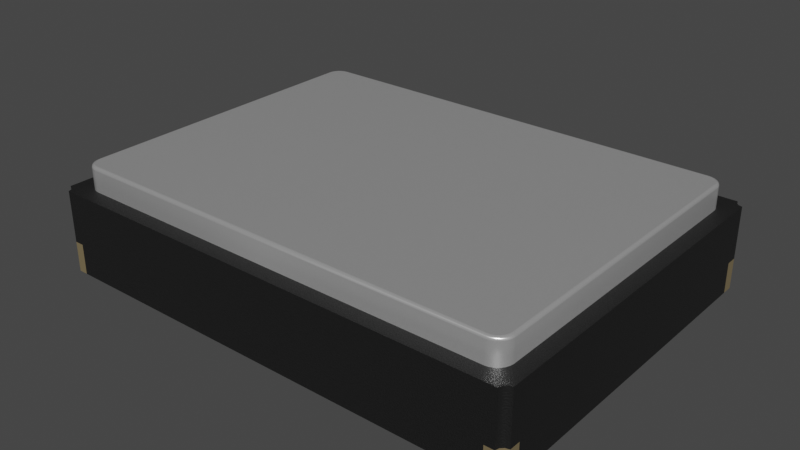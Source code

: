 # Source: Resonator_SMD_ECS_ECX-1247_1.6x1.2x0.3mm.blend  (saved by Blender 3.2.14; exported with 4.5.12 LTS)
import bpy
from mathutils import Matrix  # noqa: F401  (used for matrix-valued properties, if any)

bpy.ops.wm.read_factory_settings(use_empty=True)
scene = bpy.context.scene
scene.name = 'Scene'

# ---- collections
col_collection = bpy.data.collections.new('Collection'); scene.collection.children.link(col_collection)

# ---- materials (node trees are filled in below, after node groups)
mat_aluminum_lathed = bpy.data.materials.new('aluminum_lathed')
mat_aluminum_lathed.alpha_threshold = 0.0
mat_aluminum_lathed.use_transparent_shadow = False
mat_aluminum_lathed.preview_render_type = 'CUBE'
mat_aluminum_lathed.diffuse_color = (0.6, 0.6, 0.6, 1.0)
mat_aluminum_lathed.specular_color = (0.12, 0.12, 0.12)
mat_aluminum_lathed.roughness = 0.5
mat_plastic_matte_black = bpy.data.materials.new('plastic_matte_black')
mat_plastic_matte_black.use_transparent_shadow = False
mat_plastic_matte_black.preview_render_type = 'CUBE'
mat_metal_pins_gold = bpy.data.materials.new('metal_pins_gold')
mat_metal_pins_gold.use_transparent_shadow = False
mat_metal_pins_gold.preview_render_type = 'CUBE'

# ---- material node trees
mat_aluminum_lathed.use_nodes = True; mat_aluminum_lathed.node_tree.nodes.clear()
_N = mat_aluminum_lathed.node_tree.nodes; _L = mat_aluminum_lathed.node_tree.links
n0 = _N.new('ShaderNodeOutputMaterial'); n0.name = 'Material Output'; n0.location = (311, 300)
n1 = _N.new('ShaderNodeMapping'); n1.name = 'Mapping'; n1.location = (-765, 243)
n1.inputs[3].default_value = (120.4, 1.0, 1.0)
n2 = _N.new('ShaderNodeTexNoise'); n2.name = 'Noise Texture'; n2.location = (-519, 157)
n2.inputs[2].default_value = 60.0
n2.inputs[3].default_value = 16.0
n2.inputs[4].default_value = 0.8542
n2.inputs[8].default_value = 4.0
n3 = _N.new('ShaderNodeTexCoord'); n3.name = 'Texture Coordinate'; n3.location = (-940, 256)
n4 = _N.new('ShaderNodeValToRGB'); n4.name = 'ColorRamp'; n4.location = (-322, 228)
while len(n4.color_ramp.elements) > 1: n4.color_ramp.elements.remove(n4.color_ramp.elements[-1])
n4.color_ramp.elements[0].position = 0.05909; n4.color_ramp.elements[0].color = (0.0, 0.0, 0.0, 1.0)
_e = n4.color_ramp.elements.new(0.6); _e.color = (1.0, 1.0, 1.0, 1.0)
n5 = _N.new('ShaderNodeBsdfPrincipled'); n5.name = 'Principled BSDF'; n5.location = (36, 293)
n5.distribution = 'GGX'
n5.subsurface_method = 'BURLEY'
n5.inputs[1].default_value = 0.6955
n5.inputs[2].default_value = 0.2841
n5.inputs[3].default_value = 1.45
n5.inputs[13].default_value = 0.7841
n5.inputs[15].default_value = 0.6386
n5.inputs[16].default_value = 0.1205
n5.inputs[20].default_value = 0.0
n5.inputs[27].default_value = (0.0, 0.0, 0.0, 1.0)
n5.inputs[28].default_value = 1.0
_L.new(n5.outputs[0], n0.inputs[0])
_L.new(n1.outputs[0], n2.inputs[0])
_L.new(n2.outputs[1], n4.inputs[0])
_L.new(n4.outputs[0], n5.inputs[0])
_L.new(n3.outputs[2], n1.inputs[0])
n0.is_active_output = True
mat_plastic_matte_black.use_nodes = True; mat_plastic_matte_black.node_tree.nodes.clear()
_N = mat_plastic_matte_black.node_tree.nodes; _L = mat_plastic_matte_black.node_tree.links
n0 = _N.new('ShaderNodeOutputMaterial'); n0.name = 'Material Output'; n0.location = (463, 300)
n1 = _N.new('ShaderNodeBsdfPrincipled'); n1.name = 'Principled BSDF'; n1.location = (173, 300)
n1.distribution = 'GGX'
n1.subsurface_method = 'BURLEY'
n1.inputs[1].default_value = 0.06818
n1.inputs[2].default_value = 0.5182
n1.inputs[3].default_value = 1.45
n1.inputs[13].default_value = 0.6432
n1.inputs[20].default_value = 0.1027
n1.inputs[27].default_value = (0.0, 0.0, 0.0, 1.0)
n1.inputs[28].default_value = 1.0
n2 = _N.new('ShaderNodeTexCoord'); n2.name = 'Texture Coordinate'; n2.location = (-1001, 105)
n3 = _N.new('ShaderNodeBump'); n3.name = 'Bump'; n3.location = (-135, -86)
n3.inputs[0].default_value = 0.1
n3.inputs[1].default_value = 0.4
n3.inputs[2].default_value = 1.0
n4 = _N.new('ShaderNodeMapping'); n4.name = 'Mapping'; n4.location = (-755, 143)
n4.inputs[3].default_value = (2.0, 2.0, 2.0)
n5 = _N.new('ShaderNodeValToRGB'); n5.name = 'ColorRamp'; n5.location = (-147, 213)
while len(n5.color_ramp.elements) > 1: n5.color_ramp.elements.remove(n5.color_ramp.elements[-1])
n5.color_ramp.elements[0].position = 0.0; n5.color_ramp.elements[0].color = (0.005014, 0.005014, 0.005014, 1.0)
_e = n5.color_ramp.elements.new(0.9955); _e.color = (0.01269, 0.01269, 0.01269, 1.0)
n6 = _N.new('ShaderNodeTexNoise'); n6.name = 'Noise Texture'; n6.location = (-455, 203)
n6.inputs[2].default_value = 200.0
n6.inputs[3].default_value = 5.6
n6.inputs[4].default_value = 0.5208
_L.new(n1.outputs[0], n0.inputs[0])
_L.new(n6.outputs[0], n5.inputs[0])
_L.new(n5.outputs[0], n1.inputs[0])
_L.new(n2.outputs[2], n4.inputs[0])
_L.new(n4.outputs[0], n6.inputs[0])
_L.new(n6.outputs[0], n3.inputs[3])
_L.new(n3.outputs[0], n1.inputs[5])
n0.is_active_output = True
mat_metal_pins_gold.use_nodes = True; mat_metal_pins_gold.node_tree.nodes.clear()
_N = mat_metal_pins_gold.node_tree.nodes; _L = mat_metal_pins_gold.node_tree.links
n0 = _N.new('ShaderNodeMapping'); n0.name = 'Mapping'; n0.location = (-1447, -91)
n0.inputs[3].default_value = (4.8, 1.2, 1.1)
n1 = _N.new('ShaderNodeBsdfPrincipled'); n1.name = 'Principled BSDF'; n1.location = (-560, 254)
n1.distribution = 'GGX'
n1.subsurface_method = 'BURLEY'
n1.inputs[1].default_value = 0.7818
n1.inputs[2].default_value = 0.2886
n1.inputs[3].default_value = 1.45
n1.inputs[13].default_value = 0.0
n1.inputs[27].default_value = (0.0, 0.0, 0.0, 1.0)
n1.inputs[28].default_value = 1.0
n2 = _N.new('ShaderNodeOutputMaterial'); n2.name = 'Material Output.002'; n2.location = (-205, 253)
n2.width = 213
n3 = _N.new('ShaderNodeTexNoise'); n3.name = 'Noise Texture.002'; n3.location = (-1228, -73)
n3.inputs[2].default_value = 0.1
n3.inputs[3].default_value = 7.0
n3.inputs[4].default_value = 0.6
n3.inputs[8].default_value = 0.4
n4 = _N.new('ShaderNodeTexCoord'); n4.name = 'Texture Coordinate'; n4.location = (-1636, -116)
n5 = _N.new('ShaderNodeMix'); n5.name = 'Mix.001'; n5.location = (-921, 45)
n5.data_type = 'RGBA'
n5.inputs[6].default_value = (1.0, 0.7849, 0.4141, 1.0)
n5.inputs[7].default_value = (0.1851, 0.1427, 0.0982, 1.0)
n6 = _N.new('ShaderNodeBump'); n6.name = 'Bump.001'; n6.location = (-1001, -227)
n6.inputs[0].default_value = 0.05
n6.inputs[1].default_value = 0.01
n6.inputs[2].default_value = 1.0
_L.new(n1.outputs[0], n2.inputs[0])
_L.new(n3.outputs[0], n6.inputs[3])
_L.new(n0.outputs[0], n3.inputs[0])
_L.new(n3.outputs[0], n5.inputs[0])
_L.new(n4.outputs[3], n0.inputs[0])
_L.new(n5.outputs[2], n1.inputs[0])
_L.new(n6.outputs[0], n1.inputs[5])
n2.is_active_output = True

# ---- world
world_world = bpy.data.worlds.new('World'); scene.world = world_world
world_world.use_nodes = True; world_world.node_tree.nodes.clear()
_N = world_world.node_tree.nodes; _L = world_world.node_tree.links
n0 = _N.new('ShaderNodeOutputWorld'); n0.name = 'World Output'; n0.location = (300, 300)
n1 = _N.new('ShaderNodeBackground'); n1.name = 'Background'; n1.location = (10, 300)
n1.inputs[0].default_value = (0.05088, 0.05088, 0.05088, 1.0)
_L.new(n1.outputs[0], n0.inputs[0])
n0.is_active_output = True
world_world.color = (0.05088, 0.05088, 0.05088)
world_world.use_sun_shadow = False
world_world.sun_shadow_jitter_overblur = 0.0

# ---- meshes
me_shape_9_indexedfaceset = bpy.data.meshes.new('SHAPE_9_IndexedFaceSet')
me_shape_9_indexedfaceset.from_pydata([(0.3064, 0.1063, 0.2313), (0.31, 0.1063, 0.2277), (-0.315, 0.1063, 0.2264), (-0.31, 0.03937, 0.2277), (-0.315, 0.0, 0.212), (0.2929, 0.0, -0.2362), (0.2929, 0.0, 0.2205), (-0.2929, 0.0, 0.2362), (0.315, 0.1063, -0.2264), (0.315, 0.03937, -0.2264), (0.3051, 0.1063, -0.2362), (-0.3051, 0.1063, -0.2362), (-0.3051, 0.1063, 0.2362), (-0.3051, 0.03937, 0.2362), (-0.2929, 0.03937, 0.2362), (0.3051, 0.1063, 0.2362), (-0.31, 0.1063, 0.2277), (-0.3064, 0.1063, 0.2313), (-0.315, 0.1063, -0.2264), (-0.3064, 0.1063, -0.2313), (-0.31, 0.1063, -0.2277), (0.31, 0.1063, -0.2277), (0.3064, 0.1063, -0.2313), (0.315, 0.1063, 0.2264), (-0.2992, 0.0, -0.212), (-0.315, 0.0, -0.212), (-0.2992, 0.03937, -0.05906), (-0.2992, 0.0, -0.05906), (-0.2992, 0.03937, -0.212), (-0.2929, 0.03937, -0.2205), (-0.09843, 0.03937, -0.2205), (-0.2929, 0.03937, -0.2362), (-0.315, 0.03937, -0.2264), (0.09843, 0.0, -0.2205), (0.09843, 0.03937, -0.2205), (0.09843, 0.03937, -0.05906), (0.09843, 0.0, -0.05906), (0.2992, 0.0, 0.212), (0.09843, 0.03937, 0.05906), (0.09843, 0.0, 0.05906), (0.09843, 0.03937, 0.2205), (0.2992, 0.03937, 0.212), (-0.2992, 0.0, 0.212), (-0.315, 0.03937, 0.212), (-0.09843, 0.03937, 0.2205), (-0.315, 0.03937, 0.2264), (-0.3064, 0.0, -0.2313), (-0.31, 0.0, -0.2277), (-0.31, 0.03937, -0.2277), (-0.3064, 0.03937, -0.2313), (-0.09843, 0.0, -0.05906), (-0.2929, 0.0, -0.2205), (-0.2929, 0.0, -0.2362), (-0.3051, 0.03937, -0.2362), (-0.3051, 0.0, -0.2362), (-0.315, 0.0, -0.2264), (-0.09843, 0.0, -0.2205), (-0.09843, 0.03937, -0.05906), (-0.315, 0.03937, -0.212), (0.315, 0.0, -0.2264), (0.31, 0.0, -0.2277), (0.3064, 0.0, -0.2313), (0.2929, 0.0, -0.2205), (0.2992, 0.03937, -0.05906), (0.315, 0.03937, -0.212), (0.3051, 0.0, -0.2362), (0.315, 0.0, -0.212), (0.2992, 0.0, -0.212), (0.2992, 0.0, -0.05906), (0.3051, 0.03937, -0.2362), (0.3064, 0.03937, -0.2313), (0.31, 0.03937, -0.2277), (0.2992, 0.03937, -0.212), (0.2929, 0.03937, -0.2205), (0.2929, 0.03937, -0.2362), (0.3051, 0.0, 0.2362), (0.3064, 0.0, 0.2313), (0.31, 0.0, 0.2277), (0.3051, 0.03937, 0.2362), (0.31, 0.03937, 0.2277), (0.3064, 0.03937, 0.2313), (0.315, 0.03937, 0.2264), (0.315, 0.03937, 0.212), (0.315, 0.0, 0.2264), (0.315, 0.0, 0.212), (0.2929, 0.03937, 0.2205), (0.09843, 0.0, 0.2205), (0.2929, 0.03937, 0.2362), (0.2929, 0.0, 0.2362), (0.2992, 0.0, 0.05906), (0.2992, 0.03937, 0.05906), (-0.3064, 0.0, 0.2313), (-0.31, 0.0, 0.2277), (-0.3051, 0.0, 0.2362), (-0.09843, 0.0, 0.2205), (-0.09843, 0.0, 0.05906), (-0.2992, 0.0, 0.05906), (-0.2929, 0.0, 0.2205), (-0.315, 0.0, 0.2264), (-0.2992, 0.03937, 0.05906), (-0.2992, 0.03937, 0.212), (-0.09843, 0.03937, 0.05906), (-0.2929, 0.03937, 0.2205), (-0.3064, 0.03937, 0.2313), (-0.2756, 0.1063, -0.2165), (-0.2854, 0.1063, -0.2139), (-0.2926, 0.1063, -0.2067), (0.2953, 0.1063, -0.1969), (0.2946, 0.1063, -0.2019), (-0.2946, 0.1063, 0.2019), (-0.2895, 0.1063, 0.2108), (-0.2807, 0.1063, 0.2159), (-0.2953, 0.1063, -0.1969), (-0.2953, 0.1063, 0.1969), (-0.2926, 0.1063, 0.2067), (-0.2854, 0.1063, 0.2139), (-0.2756, 0.1063, 0.2165), (0.2756, 0.1063, 0.2165), (0.2807, 0.1063, 0.2159), (0.2854, 0.1063, 0.2139), (0.2895, 0.1063, 0.2108), (0.2926, 0.1063, 0.2067), (0.2946, 0.1063, 0.2019), (0.2953, 0.1063, 0.1969), (0.2926, 0.1063, -0.2067), (0.2895, 0.1063, -0.2108), (0.2854, 0.1063, -0.2139), (0.2807, 0.1063, -0.2159), (0.2756, 0.1063, -0.2165), (-0.2807, 0.1063, -0.2159), (-0.2895, 0.1063, -0.2108), (-0.2946, 0.1063, -0.2019), (-0.2754, 0.1378, -0.2129), (-0.2756, 0.1341, -0.2165), (-0.2755, 0.1373, -0.2147), (-0.2756, 0.136, -0.216), (-0.2807, 0.1341, -0.2159), (-0.2797, 0.1378, -0.2123), (-0.2806, 0.136, -0.2154), (-0.2802, 0.1373, -0.2141), (-0.2836, 0.1378, -0.2107), (-0.2854, 0.1341, -0.2139), (-0.2845, 0.1373, -0.2123), (-0.2852, 0.136, -0.2135), (-0.2946, 0.1341, 0.2019), (-0.291, 0.1378, 0.201), (-0.2941, 0.136, 0.2018), (-0.2928, 0.1373, 0.2015), (-0.2894, 0.1378, 0.2048), (-0.2926, 0.1341, 0.2067), (-0.291, 0.1373, 0.2058), (-0.2922, 0.136, 0.2064), (-0.2869, 0.1378, 0.2082), (-0.2895, 0.1341, 0.2108), (-0.2882, 0.1373, 0.2095), (-0.2892, 0.136, 0.2104), (-0.2836, 0.1378, 0.2107), (-0.2854, 0.1341, 0.2139), (-0.2845, 0.1373, 0.2123), (-0.2852, 0.136, 0.2135), (-0.2797, 0.1378, 0.2123), (-0.2807, 0.1341, 0.2159), (-0.2802, 0.1373, 0.2141), (-0.2806, 0.136, 0.2154), (0.2756, 0.1341, 0.2165), (0.2754, 0.1378, 0.2129), (0.2756, 0.136, 0.216), (0.2755, 0.1373, 0.2147), (0.2895, 0.1341, 0.2108), (0.2869, 0.1378, 0.2082), (0.2892, 0.136, 0.2104), (0.2882, 0.1373, 0.2095), (0.2894, 0.1378, 0.2048), (0.2926, 0.1341, 0.2067), (0.291, 0.1373, 0.2058), (0.2922, 0.136, 0.2064), (0.291, 0.1378, 0.201), (0.2946, 0.1341, 0.2019), (0.2928, 0.1373, 0.2015), (0.2941, 0.136, 0.2018), (0.2916, 0.1378, -0.1966), (0.2953, 0.1341, -0.1969), (0.2934, 0.1373, -0.1967), (0.2948, 0.136, -0.1968), (0.2926, 0.1341, -0.2067), (0.2894, 0.1378, -0.2048), (0.2922, 0.136, -0.2064), (0.291, 0.1373, -0.2058), (0.2754, 0.1378, -0.2129), (0.2756, 0.1341, -0.2165), (0.2755, 0.1373, -0.2147), (0.2756, 0.136, -0.216), (-0.2916, 0.1378, -0.1966), (-0.2953, 0.1341, -0.1969), (-0.2934, 0.1373, -0.1967), (-0.2948, 0.136, -0.1968), (-0.2916, 0.1378, 0.1966), (-0.2953, 0.1341, 0.1969), (-0.2934, 0.1373, 0.1967), (-0.2948, 0.136, 0.1968), (-0.2754, 0.1378, 0.2129), (-0.2756, 0.1341, 0.2165), (-0.2755, 0.1373, 0.2147), (-0.2756, 0.136, 0.216), (0.2916, 0.1378, 0.1966), (0.2953, 0.1341, 0.1969), (0.2934, 0.1373, 0.1967), (0.2948, 0.136, 0.1968), (0.2797, 0.1378, 0.2123), (0.2807, 0.1341, 0.2159), (0.2802, 0.1373, 0.2141), (0.2806, 0.136, 0.2154), (0.2836, 0.1378, 0.2107), (0.2854, 0.1341, 0.2139), (0.2845, 0.1373, 0.2123), (0.2852, 0.136, 0.2135), (0.291, 0.1378, -0.201), (0.2946, 0.1341, -0.2019), (0.2928, 0.1373, -0.2015), (0.2941, 0.136, -0.2018), (0.2869, 0.1378, -0.2082), (0.2895, 0.1341, -0.2108), (0.2882, 0.1373, -0.2095), (0.2892, 0.136, -0.2104), (0.2836, 0.1378, -0.2107), (0.2854, 0.1341, -0.2139), (0.2845, 0.1373, -0.2123), (0.2852, 0.136, -0.2135), (0.2797, 0.1378, -0.2123), (0.2807, 0.1341, -0.2159), (0.2802, 0.1373, -0.2141), (0.2806, 0.136, -0.2154), (-0.2869, 0.1378, -0.2082), (-0.2895, 0.1341, -0.2108), (-0.2882, 0.1373, -0.2095), (-0.2892, 0.136, -0.2104), (-0.2894, 0.1378, -0.2048), (-0.2926, 0.1341, -0.2067), (-0.291, 0.1373, -0.2058), (-0.2922, 0.136, -0.2064), (-0.291, 0.1378, -0.201), (-0.2946, 0.1341, -0.2019), (-0.2928, 0.1373, -0.2015), (-0.2941, 0.136, -0.2018)], [], [(16, 45, 2), (79, 23, 81), (1, 80, 0), (0, 78, 15), (103, 12, 13), (17, 3, 16), (48, 18, 32), (19, 0, 17), (20, 49, 19), (19, 53, 11), (70, 10, 69), (22, 71, 21), (21, 9, 8), (86, 95, 94), (96, 4, 42), (94, 97, 7), (25, 4, 96), (25, 96, 27), (24, 25, 27), (36, 89, 68), (27, 95, 50), (6, 86, 88), (56, 52, 51), (84, 64, 66), (89, 37, 84), (39, 50, 95), (36, 56, 50), (66, 67, 68), (5, 33, 62), (52, 33, 5), (52, 56, 33), (66, 89, 84), (66, 68, 89), (88, 86, 7), (86, 94, 7), (8, 9, 64), (5, 31, 52), (23, 82, 81), (58, 2, 43), (11, 53, 31), (25, 43, 4), (10, 74, 69), (82, 8, 64), (2, 45, 43), (7, 87, 88), (18, 58, 32), (22, 11, 10), (15, 78, 87), (24, 58, 28), (74, 11, 31), (12, 14, 13), (58, 48, 28), (19, 17, 16), (19, 16, 20), (21, 23, 1), (22, 1, 0), (46, 48, 47), (22, 21, 1), (18, 16, 2), (17, 15, 12), (27, 28, 26), (50, 26, 57), (56, 57, 30), (51, 30, 29), (52, 29, 31), (62, 74, 73), (64, 71, 9), (79, 85, 41), (87, 80, 78), (35, 72, 63), (30, 28, 29), (33, 73, 34), (36, 34, 35), (68, 35, 63), (67, 63, 72), (66, 72, 64), (37, 82, 41), (41, 38, 90), (73, 72, 34), (79, 82, 81), (89, 41, 90), (39, 90, 38), (86, 38, 40), (88, 85, 87), (4, 100, 43), (14, 103, 102), (102, 3, 100), (41, 85, 40), (24, 50, 56), (3, 43, 100), (97, 14, 102), (94, 102, 44), (95, 44, 101), (96, 101, 99), (42, 99, 100), (49, 54, 53), (46, 52, 54), (47, 25, 24), (47, 51, 46), (44, 102, 100), (57, 28, 30), (47, 32, 55), (80, 75, 78), (25, 32, 58), (54, 31, 53), (71, 59, 9), (60, 66, 59), (62, 60, 61), (5, 61, 65), (67, 36, 68), (56, 51, 24), (60, 70, 61), (61, 69, 65), (5, 69, 74), (59, 64, 9), (77, 81, 83), (39, 37, 89), (62, 33, 67), (84, 77, 83), (6, 77, 37), (76, 88, 75), (31, 49, 53), (29, 48, 49), (76, 79, 77), (84, 81, 82), (75, 87, 78), (6, 40, 85), (98, 43, 45), (91, 7, 97), (92, 97, 42), (37, 86, 6), (42, 95, 96), (4, 92, 42), (3, 98, 45), (91, 13, 93), (7, 13, 14), (92, 103, 91), (100, 101, 44), (70, 74, 69), (15, 14, 12), (94, 42, 97), (73, 71, 72), (104, 117, 128), (113, 109, 114), (113, 114, 110), (113, 110, 115), (113, 115, 111), (113, 111, 116), (106, 131, 112), (129, 105, 130), (129, 130, 106), (129, 106, 112), (104, 112, 113), (104, 113, 116), (104, 129, 112), (120, 117, 118), (120, 118, 119), (122, 120, 121), (123, 117, 120), (123, 120, 122), (107, 128, 117), (107, 117, 123), (126, 107, 108), (126, 127, 128), (126, 128, 107), (125, 108, 124), (125, 126, 108), (209, 119, 118), (109, 197, 144), (153, 115, 110), (149, 110, 114), (118, 164, 209), (161, 116, 111), (168, 121, 120), (157, 111, 115), (173, 122, 121), (107, 205, 181), (117, 201, 164), (213, 120, 119), (177, 123, 122), (108, 181, 217), (217, 124, 108), (229, 128, 127), (241, 112, 131), (184, 125, 124), (225, 127, 126), (233, 106, 130), (237, 131, 106), (141, 130, 105), (144, 114, 109), (136, 105, 129), (113, 193, 197), (129, 133, 136), (221, 126, 125), (104, 189, 133), (140, 139, 137), (142, 138, 139), (143, 136, 138), (148, 147, 145), (150, 146, 147), (151, 144, 146), (152, 150, 148), (150, 155, 151), (155, 149, 151), (156, 154, 152), (158, 155, 154), (159, 153, 155), (156, 162, 158), (158, 163, 159), (163, 157, 159), (169, 174, 171), (174, 170, 171), (175, 168, 170), (172, 178, 174), (174, 179, 175), (175, 177, 173), (212, 210, 208), (214, 211, 210), (215, 209, 211), (224, 222, 220), (226, 223, 222), (227, 221, 223), (224, 230, 226), (226, 231, 227), (231, 225, 227), (232, 238, 234), (238, 235, 234), (239, 233, 235), (236, 242, 238), (238, 243, 239), (239, 241, 237), (132, 190, 188), (134, 191, 190), (135, 189, 191), (137, 134, 132), (139, 135, 134), (138, 133, 135), (140, 234, 142), (234, 143, 142), (143, 233, 141), (196, 194, 192), (198, 195, 194), (195, 197, 193), (145, 198, 196), (147, 199, 198), (146, 197, 199), (208, 167, 165), (210, 166, 167), (211, 164, 166), (180, 206, 204), (182, 207, 206), (207, 181, 205), (216, 182, 180), (218, 183, 182), (219, 181, 183), (220, 187, 185), (187, 223, 186), (223, 184, 186), (160, 202, 162), (162, 203, 163), (163, 201, 161), (185, 218, 216), (187, 219, 218), (186, 217, 219), (240, 194, 242), (242, 195, 243), (243, 193, 241), (212, 171, 214), (171, 215, 214), (215, 168, 213), (228, 190, 230), (230, 191, 231), (231, 189, 229), (165, 202, 200), (167, 203, 202), (166, 201, 203), (176, 206, 178), (178, 207, 179), (179, 205, 177), (176, 169, 208), (16, 3, 45), (79, 1, 23), (1, 79, 80), (0, 80, 78), (103, 17, 12), (17, 103, 3), (48, 20, 18), (19, 22, 0), (20, 48, 49), (19, 49, 53), (70, 22, 10), (22, 70, 71), (21, 71, 9), (86, 39, 95), (36, 39, 89), (27, 96, 95), (84, 82, 64), (39, 36, 50), (36, 33, 56), (5, 74, 31), (58, 18, 2), (25, 58, 43), (82, 23, 8), (7, 14, 87), (22, 19, 11), (24, 25, 58), (74, 10, 11), (58, 32, 48), (21, 8, 23), (46, 49, 48), (18, 20, 16), (17, 0, 15), (27, 24, 28), (50, 27, 26), (56, 50, 57), (51, 56, 30), (52, 51, 29), (62, 5, 74), (64, 72, 71), (79, 80, 85), (87, 85, 80), (35, 34, 72), (33, 62, 73), (36, 33, 34), (68, 36, 35), (67, 68, 63), (66, 67, 72), (37, 84, 82), (41, 40, 38), (79, 41, 82), (89, 37, 41), (39, 89, 90), (86, 39, 38), (88, 6, 85), (4, 42, 100), (14, 13, 103), (102, 103, 3), (24, 27, 50), (3, 45, 43), (97, 7, 14), (94, 97, 102), (95, 94, 44), (96, 95, 101), (42, 96, 99), (49, 46, 54), (46, 51, 52), (47, 55, 25), (47, 24, 51), (57, 26, 28), (47, 48, 32), (80, 76, 75), (25, 55, 32), (54, 52, 31), (71, 60, 59), (60, 67, 66), (62, 67, 60), (5, 62, 61), (67, 33, 36), (60, 71, 70), (61, 70, 69), (5, 65, 69), (59, 66, 64), (77, 79, 81), (39, 86, 37), (84, 37, 77), (6, 76, 77), (76, 6, 88), (31, 29, 49), (29, 28, 48), (76, 80, 79), (84, 83, 81), (75, 88, 87), (6, 86, 40), (98, 4, 43), (91, 93, 7), (92, 91, 97), (42, 94, 95), (4, 98, 92), (3, 92, 98), (91, 103, 13), (7, 93, 13), (92, 3, 103), (100, 99, 101), (70, 73, 74), (15, 87, 14), (73, 70, 71), (104, 116, 117), (209, 213, 119), (109, 113, 197), (153, 157, 115), (149, 153, 110), (118, 117, 164), (161, 201, 116), (168, 173, 121), (157, 161, 111), (173, 177, 122), (107, 123, 205), (117, 116, 201), (213, 168, 120), (177, 205, 123), (108, 107, 181), (217, 184, 124), (229, 189, 128), (241, 193, 112), (184, 221, 125), (225, 229, 127), (233, 237, 106), (237, 241, 131), (141, 233, 130), (144, 149, 114), (136, 141, 105), (113, 112, 193), (129, 104, 133), (221, 225, 126), (104, 128, 189), (140, 142, 139), (142, 143, 138), (143, 141, 136), (148, 150, 147), (150, 151, 146), (151, 149, 144), (152, 154, 150), (150, 154, 155), (155, 153, 149), (156, 158, 154), (158, 159, 155), (159, 157, 153), (156, 160, 162), (158, 162, 163), (163, 161, 157), (169, 172, 174), (174, 175, 170), (175, 173, 168), (172, 176, 178), (174, 178, 179), (175, 179, 177), (212, 214, 210), (214, 215, 211), (215, 213, 209), (224, 226, 222), (226, 227, 223), (227, 225, 221), (224, 228, 230), (226, 230, 231), (231, 229, 225), (232, 236, 238), (238, 239, 235), (239, 237, 233), (236, 240, 242), (238, 242, 243), (239, 243, 241), (132, 134, 190), (134, 135, 191), (135, 133, 189), (137, 139, 134), (139, 138, 135), (138, 136, 133), (140, 232, 234), (234, 235, 143), (143, 235, 233), (196, 198, 194), (198, 199, 195), (195, 199, 197), (145, 147, 198), (147, 146, 199), (146, 144, 197), (208, 210, 167), (210, 211, 166), (211, 209, 164), (180, 182, 206), (182, 183, 207), (207, 183, 181), (216, 218, 182), (218, 219, 183), (219, 217, 181), (220, 222, 187), (187, 222, 223), (223, 221, 184), (160, 200, 202), (162, 202, 203), (163, 203, 201), (185, 187, 218), (187, 186, 219), (186, 184, 217), (240, 192, 194), (242, 194, 195), (243, 195, 193), (212, 169, 171), (171, 170, 215), (215, 170, 168), (228, 188, 190), (230, 190, 191), (231, 191, 189), (165, 167, 202), (167, 166, 203), (166, 164, 201), (176, 204, 206), (178, 206, 207), (179, 207, 205), (208, 165, 176), (165, 200, 188), (200, 160, 196), (160, 156, 145), (196, 160, 145), (156, 152, 148), (148, 145, 156), (196, 192, 132), (192, 240, 137), (240, 236, 232), (232, 140, 137), (137, 132, 192), (132, 188, 200), (196, 132, 200), (188, 228, 216), (228, 224, 185), (224, 220, 185), (185, 216, 228), (216, 180, 188), (180, 204, 165), (204, 176, 165), (176, 172, 169), (169, 212, 208), (165, 188, 180), (240, 232, 137)])
me_shape_9_indexedfaceset.polygons.foreach_set('use_smooth', [True] * 524)
me_shape_9_indexedfaceset.polygons.foreach_set('material_index', [1, 1, 1, 1, 1, 1, 1, 1, 1, 1, 1, 1, 1, 1, 1, 1, 1, 1, 1, 1, 1, 1, 1, 1, 1, 1, 1, 1, 1, 1, 1, 1, 1, 1, 1, 1, 1, 1, 1, 1, 1, 1, 1, 1, 1, 1, 1, 1, 1, 1, 1, 1, 1, 1, 1, 1, 2, 1, 1, 1, 1, 1, 1, 1, 1, 1, 1, 1, 1, 1, 1, 1, 1, 1, 1, 1, 1, 1, 1, 1, 1, 1, 1, 1, 1, 1, 1, 1, 2, 1, 1, 1, 1, 1, 1, 2, 2, 2, 2, 1, 1, 2, 2, 2, 2, 2, 2, 2, 2, 2, 2, 2, 2, 2, 2, 2, 2, 2, 2, 2, 2, 1, 1, 2, 2, 2, 1, 2, 2, 2, 2, 2, 2, 2, 2, 2, 2, 2, 2, 1, 2, 2, 0, 0, 0, 0, 0, 0, 0, 0, 0, 0, 0, 0, 0, 0, 0, 0, 0, 0, 0, 0, 0, 0, 0, 0, 0, 0, 0, 0, 0, 0, 0, 0, 0, 0, 0, 0, 0, 0, 0, 0, 0, 0, 0, 0, 0, 0, 0, 0, 0, 0, 0, 0, 0, 0, 0, 0, 0, 0, 0, 0, 0, 0, 0, 0, 0, 0, 0, 0, 0, 0, 0, 0, 0, 0, 0, 0, 0, 0, 0, 0, 0, 0, 0, 0, 0, 0, 0, 0, 0, 0, 0, 0, 0, 0, 0, 0, 0, 0, 0, 0, 0, 0, 0, 0, 0, 0, 0, 0, 0, 0, 0, 0, 0, 0, 0, 0, 0, 0, 0, 0, 0, 0, 0, 0, 0, 0, 0, 0, 0, 0, 0, 0, 0, 0, 0, 0, 0, 0, 1, 1, 1, 1, 1, 1, 1, 1, 1, 1, 1, 1, 1, 1, 1, 1, 1, 1, 1, 1, 1, 1, 1, 1, 1, 1, 1, 1, 1, 2, 1, 1, 1, 1, 1, 1, 1, 1, 1, 1, 1, 1, 1, 1, 1, 1, 1, 1, 1, 1, 1, 1, 1, 1, 1, 1, 1, 2, 1, 1, 1, 1, 1, 1, 2, 2, 2, 2, 1, 2, 2, 2, 2, 2, 2, 2, 2, 2, 2, 2, 2, 2, 2, 2, 2, 2, 2, 1, 1, 2, 2, 2, 1, 2, 2, 2, 2, 2, 2, 2, 2, 2, 2, 2, 1, 2, 0, 0, 0, 0, 0, 0, 0, 0, 0, 0, 0, 0, 0, 0, 0, 0, 0, 0, 0, 0, 0, 0, 0, 0, 0, 0, 0, 0, 0, 0, 0, 0, 0, 0, 0, 0, 0, 0, 0, 0, 0, 0, 0, 0, 0, 0, 0, 0, 0, 0, 0, 0, 0, 0, 0, 0, 0, 0, 0, 0, 0, 0, 0, 0, 0, 0, 0, 0, 0, 0, 0, 0, 0, 0, 0, 0, 0, 0, 0, 0, 0, 0, 0, 0, 0, 0, 0, 0, 0, 0, 0, 0, 0, 0, 0, 0, 0, 0, 0, 0, 0, 0, 0, 0, 0, 0, 0, 0, 0, 0, 0, 0, 0, 0, 0, 0, 0, 0, 0, 0, 0, 0, 0, 0, 0, 0, 0, 0, 0, 0, 0, 0, 0, 0, 0, 0, 0, 0])
_k = set([(0, 1), (0, 15), (1, 23), (2, 16), (2, 18), (2, 45), (3, 45), (3, 103), (4, 25), (4, 42), (4, 43), (4, 98), (5, 52), (5, 62), (5, 65), (5, 74), (6, 85), (6, 86), (6, 88), (7, 14), (7, 88), (7, 93), (7, 97), (8, 9), (8, 21), (8, 23), (9, 59), (9, 64), (9, 71), (10, 11), (10, 22), (10, 69), (11, 19), (11, 53), (12, 13), (12, 15), (12, 17), (13, 14), (13, 93), (13, 103), (14, 102), (15, 78), (16, 17), (18, 20), (18, 32), (19, 20), (21, 22), (23, 81), (24, 25), (24, 27), (24, 28), (25, 55), (25, 58), (26, 27), (26, 28), (26, 57), (27, 50), (28, 58), (29, 30), (29, 31), (29, 51), (30, 56), (30, 57), (31, 52), (31, 53), (32, 48), (32, 55), (32, 58), (33, 34), (33, 36), (33, 62), (34, 35), (34, 73), (35, 36), (35, 63), (36, 68), (37, 41), (37, 84), (37, 89), (38, 39), (38, 40), (38, 90), (39, 86), (39, 89), (40, 85), (40, 86), (41, 82), (41, 90), (42, 96), (42, 100), (43, 45), (43, 100), (44, 94), (44, 101), (44, 102), (45, 98), (46, 47), (46, 54), (47, 55), (48, 49), (49, 53), (50, 56), (50, 57), (51, 52), (51, 56), (52, 54), (53, 54), (59, 60), (59, 66), (60, 61), (61, 65), (62, 73), (63, 68), (63, 72), (64, 66), (64, 72), (65, 69), (66, 67), (66, 84), (67, 68), (67, 72), (69, 70), (69, 74), (70, 71), (73, 74), (75, 76), (75, 78), (75, 88), (76, 77), (77, 83), (78, 80), (78, 87), (79, 80), (79, 81), (81, 82), (81, 83), (82, 84), (83, 84), (85, 87), (87, 88), (89, 90), (91, 92), (91, 93), (92, 98), (94, 95), (94, 97), (95, 96), (95, 101), (96, 99), (97, 102), (99, 100), (99, 101), (104, 128), (104, 129), (105, 129), (105, 130), (106, 130), (106, 131), (107, 108), (107, 123), (108, 124), (109, 113), (109, 114), (110, 114), (110, 115), (111, 115), (111, 116), (112, 113), (112, 131), (116, 117), (117, 118), (118, 119), (119, 120), (120, 121), (121, 122), (122, 123), (124, 125), (125, 126), (126, 127), (127, 128), (132, 137), (132, 188), (133, 136), (133, 189), (136, 141), (137, 140), (140, 232), (141, 233), (144, 149), (144, 197), (145, 148), (145, 196), (148, 152), (149, 153), (152, 156), (153, 157), (156, 160), (157, 161), (160, 200), (161, 201), (164, 201), (164, 209), (165, 200), (165, 208), (168, 173), (168, 213), (169, 172), (169, 212), (172, 176), (173, 177), (176, 204), (177, 205), (180, 204), (180, 216), (181, 205), (181, 217), (184, 217), (184, 221), (185, 216), (185, 220), (188, 228), (189, 229), (192, 196), (192, 240), (193, 197), (193, 241), (208, 212), (209, 213), (220, 224), (221, 225), (224, 228), (225, 229), (232, 236), (233, 237), (236, 240), (237, 241)])
me_shape_9_indexedfaceset.attributes.new('sharp_edge', 'BOOLEAN', 'EDGE').data.foreach_set('value', [ (min(e.vertices), max(e.vertices)) in _k for e in me_shape_9_indexedfaceset.edges])
_uv = me_shape_9_indexedfaceset.uv_layers.new(name='UVMap')
_uv.uv.foreach_set('vector', [0.008934, 0.5687, 0.001121, 0.4624, 0.001121, 0.5687, 0.9933, 0.4624, 1.001, 0.5687, 1.001, 0.4624, 0.9933, 0.5687, 0.9876, 0.4624, 0.9876, 0.5687, 0.5687, 0.868, 0.4624, 0.8758, 0.5687, 0.8758, 0.4624, 0.868, 0.5687, 0.8758, 0.4624, 0.8758, 0.01465, 0.5687, 0.008934, 0.4624, 0.008934, 0.5687, 0.008934, 0.4624, 0.001121, 0.5687, 0.001121, 0.4624, 0.01465, 0.1336, 0.9876, 0.868, 0.01465, 0.868, 0.008934, 0.5687, 0.01465, 0.4624, 0.01465, 0.5687, 0.5687, 0.1336, 0.4624, 0.1258, 0.5687, 0.1258, 0.4624, 0.1336, 0.5687, 0.1258, 0.4624, 0.1258, 0.9876, 0.5687, 0.9933, 0.4624, 0.9933, 0.5687, 0.9933, 0.5687, 1.001, 0.4624, 1.001, 0.5687, 0.6574, 0.8508, 0.3449, 0.5945, 0.3449, 0.8508, 0.02612, 0.5945, 0.001121, 0.8373, 0.02612, 0.8373, 0.3449, 0.8508, 0.03618, 0.8508, 0.03618, 0.8758, 0.001121, 0.1642, 0.001121, 0.8373, 0.02612, 0.5945, 0.001121, 0.1642, 0.02612, 0.5945, 0.02612, 0.407, 0.02612, 0.1642, 0.001121, 0.1642, 0.02612, 0.407, 0.6574, 0.407, 0.9761, 0.5945, 0.9761, 0.407, 0.02612, 0.407, 0.3449, 0.5945, 0.3449, 0.407, 0.9661, 0.8508, 0.6574, 0.8508, 0.9661, 0.8758, 0.3449, 0.1508, 0.03618, 0.1258, 0.03618, 0.1508, 0.3999, 0.8373, 0.4624, 0.1642, 0.3999, 0.1642, 0.9761, 0.5945, 0.9761, 0.8373, 1.001, 0.8373, 0.6574, 0.5945, 0.3449, 0.407, 0.3449, 0.5945, 0.6574, 0.407, 0.3449, 0.1508, 0.3449, 0.407, 1.001, 0.1642, 0.9761, 0.1642, 0.9761, 0.407, 0.9661, 0.1258, 0.6574, 0.1508, 0.9661, 0.1508, 0.03618, 0.1258, 0.6574, 0.1508, 0.9661, 0.1258, 0.03618, 0.1258, 0.3449, 0.1508, 0.6574, 0.1508, 1.001, 0.1642, 0.9761, 0.5945, 1.001, 0.8373, 1.001, 0.1642, 0.9761, 0.407, 0.9761, 0.5945, 0.9661, 0.8758, 0.6574, 0.8508, 0.03618, 0.8758, 0.6574, 0.8508, 0.3449, 0.8508, 0.03618, 0.8758, 0.5687, 0.1414, 0.4624, 0.1414, 0.4624, 0.1642, 0.9661, 0.3999, 0.03618, 0.4624, 0.03618, 0.3999, 0.5687, 0.8601, 0.4624, 0.8373, 0.4624, 0.8601, 0.4624, 0.1642, 0.5687, 0.8601, 0.4624, 0.8373, 0.01675, 0.5687, 0.01675, 0.4624, 0.03618, 0.4624, 0.3999, 0.1642, 0.4624, 0.8373, 0.3999, 0.8373, 0.9855, 0.5687, 0.9661, 0.4624, 0.9855, 0.4624, 0.4624, 0.8373, 0.5687, 0.1414, 0.4624, 0.1642, 0.5687, 0.8601, 0.4624, 0.8601, 0.4624, 0.8373, 0.03618, 0.3999, 0.9661, 0.4624, 0.9661, 0.3999, 0.5687, 0.1414, 0.4624, 0.1642, 0.4624, 0.1414, 0.9876, 0.1336, 0.01675, 0.1258, 0.9855, 0.1258, 0.9855, 0.5687, 0.9855, 0.4624, 0.9661, 0.4624, 0.02612, 0.3999, 0.001121, 0.4624, 0.02612, 0.4624, 0.9661, 0.4624, 0.01675, 0.5687, 0.03618, 0.4624, 0.01675, 0.5687, 0.03618, 0.4624, 0.01675, 0.4624, 0.001121, 0.1642, 0.008934, 0.1393, 0.02612, 0.1642, 0.01465, 0.1336, 0.01465, 0.868, 0.008934, 0.8622, 0.01465, 0.1336, 0.008934, 0.8622, 0.008934, 0.1393, 0.9933, 0.1393, 1.001, 0.8601, 0.9933, 0.8622, 0.9876, 0.1336, 0.9933, 0.8622, 0.9876, 0.868, 0.01465, 0.3999, 0.008934, 0.4624, 0.008934, 0.3999, 0.9876, 0.1336, 0.9933, 0.1393, 0.9933, 0.8622, 0.001121, 0.1414, 0.008934, 0.8622, 0.001121, 0.8601, 0.01465, 0.868, 0.9855, 0.8758, 0.01675, 0.8758, 0.3999, 0.407, 0.4624, 0.1642, 0.4624, 0.407, 0.3449, 0.3999, 0.02612, 0.4624, 0.3449, 0.4624, 0.3999, 0.1508, 0.4624, 0.407, 0.4624, 0.1508, 0.03618, 0.3999, 0.3449, 0.4624, 0.03618, 0.4624, 0.3999, 0.1258, 0.4624, 0.1508, 0.4624, 0.1258, 0.3999, 0.1508, 0.4624, 0.1258, 0.4624, 0.1508, 1.001, 0.1642, 0.9933, 0.1393, 1.001, 0.1414, 0.9933, 0.8622, 0.9661, 0.8508, 0.9761, 0.8373, 0.9661, 0.8758, 0.9876, 0.868, 0.9855, 0.8758, 0.6574, 0.407, 0.9761, 0.1642, 0.9761, 0.407, 0.3449, 0.1508, 0.02612, 0.1642, 0.03618, 0.1508, 0.6574, 0.3999, 0.9661, 0.4624, 0.6574, 0.4624, 0.3999, 0.407, 0.4624, 0.1508, 0.4624, 0.407, 0.9761, 0.3999, 0.6574, 0.4624, 0.9761, 0.4624, 0.3999, 0.1642, 0.4624, 0.407, 0.4624, 0.1642, 1.001, 0.3999, 0.9761, 0.4624, 1.001, 0.4624, 0.9761, 0.3999, 1.001, 0.4624, 0.9761, 0.4624, 0.9761, 0.8373, 0.6574, 0.5945, 0.9761, 0.5945, 0.9661, 0.1508, 0.9761, 0.1642, 0.6574, 0.1508, 0.9933, 0.8622, 1.001, 0.8373, 1.001, 0.8601, 0.3999, 0.5945, 0.4624, 0.8373, 0.4624, 0.5945, 0.6574, 0.3999, 0.9761, 0.4624, 0.6574, 0.4624, 0.3999, 0.8508, 0.4624, 0.5945, 0.4624, 0.8508, 0.3999, 0.8758, 0.4624, 0.8508, 0.4624, 0.8758, 0.001121, 0.3999, 0.02612, 0.4624, 0.001121, 0.4624, 0.03618, 0.8758, 0.01465, 0.868, 0.03618, 0.8508, 0.03618, 0.8508, 0.008934, 0.8622, 0.02612, 0.8373, 0.9761, 0.8373, 0.9661, 0.8508, 0.6574, 0.8508, 0.02612, 0.1642, 0.3449, 0.407, 0.3449, 0.1508, 0.008934, 0.8622, 0.001121, 0.8373, 0.02612, 0.8373, 0.3999, 0.8508, 0.4624, 0.8758, 0.4624, 0.8508, 0.3449, 0.3999, 0.03618, 0.4624, 0.3449, 0.4624, 0.3999, 0.5945, 0.4624, 0.8508, 0.4624, 0.5945, 0.02612, 0.3999, 0.3449, 0.4624, 0.02612, 0.4624, 0.3999, 0.8373, 0.4624, 0.5945, 0.4624, 0.8373, 0.4624, 0.1336, 0.3999, 0.1258, 0.4624, 0.1258, 0.01465, 0.1336, 0.03618, 0.1258, 0.01675, 0.1258, 0.008934, 0.1393, 0.001121, 0.1642, 0.02612, 0.1642, 0.008934, 0.1393, 0.03618, 0.1508, 0.01465, 0.1336, 0.3449, 0.8508, 0.03618, 0.8508, 0.02612, 0.8373, 0.3449, 0.407, 0.02612, 0.1642, 0.3449, 0.1508, 0.008934, 0.3999, 0.001121, 0.4624, 0.001121, 0.3999, 0.4624, 0.868, 0.3999, 0.8758, 0.4624, 0.8758, 0.3999, 0.1642, 0.4624, 0.1414, 0.4624, 0.1642, 0.01675, 0.3999, 0.03618, 0.4624, 0.01675, 0.4624, 0.9933, 0.4624, 1.001, 0.3999, 1.001, 0.4624, 0.9933, 0.1393, 1.001, 0.1642, 1.001, 0.1414, 0.9661, 0.1508, 0.9933, 0.1393, 0.9876, 0.1336, 0.9661, 0.1258, 0.9876, 0.1336, 0.9855, 0.1258, 0.9761, 0.1642, 0.6574, 0.407, 0.9761, 0.407, 0.3449, 0.1508, 0.03618, 0.1508, 0.02612, 0.1642, 0.9933, 0.3999, 0.9876, 0.4624, 0.9876, 0.3999, 0.3999, 0.1336, 0.4624, 0.1258, 0.3999, 0.1258, 0.9661, 0.3999, 0.9855, 0.4624, 0.9661, 0.4624, 0.3999, 0.1414, 0.4624, 0.1642, 0.4624, 0.1414, 0.9933, 0.3999, 1.001, 0.4624, 1.001, 0.3999, 0.6574, 0.5945, 0.9761, 0.8373, 0.9761, 0.5945, 0.9661, 0.1508, 0.6574, 0.1508, 0.9761, 0.1642, 1.001, 0.8373, 0.9933, 0.8622, 1.001, 0.8601, 0.9661, 0.8508, 0.9933, 0.8622, 0.9761, 0.8373, 0.9876, 0.868, 0.9661, 0.8758, 0.9855, 0.8758, 0.03618, 0.1258, 0.01465, 0.1336, 0.01675, 0.1258, 0.03618, 0.1508, 0.008934, 0.1393, 0.01465, 0.1336, 0.9876, 0.3999, 0.9933, 0.4624, 0.9933, 0.3999, 0.3999, 0.8373, 0.4624, 0.8601, 0.4624, 0.8373, 0.9855, 0.3999, 0.9661, 0.4624, 0.9855, 0.4624, 0.9661, 0.3999, 0.6574, 0.4624, 0.9661, 0.4624, 0.3999, 0.8601, 0.4624, 0.8373, 0.4624, 0.8601, 0.01465, 0.868, 0.03618, 0.8758, 0.03618, 0.8508, 0.008934, 0.8622, 0.03618, 0.8508, 0.02612, 0.8373, 0.9761, 0.8373, 0.6574, 0.8508, 0.9661, 0.8508, 0.02612, 0.8373, 0.3449, 0.5945, 0.02612, 0.5945, 0.001121, 0.8373, 0.008934, 0.8622, 0.02612, 0.8373, 0.008934, 0.4624, 0.001121, 0.3999, 0.001121, 0.4624, 0.3999, 0.868, 0.4624, 0.8758, 0.3999, 0.8758, 0.03618, 0.3999, 0.01675, 0.4624, 0.03618, 0.4624, 0.008934, 0.3999, 0.01465, 0.4624, 0.01465, 0.3999, 0.02612, 0.8373, 0.3449, 0.5945, 0.3449, 0.8508, 0.9876, 0.1336, 0.9661, 0.1258, 0.9855, 0.1258, 0.9855, 0.5687, 0.03618, 0.4624, 0.01675, 0.5687, 0.3449, 0.8508, 0.02612, 0.8373, 0.03618, 0.8508, 0.9661, 0.1508, 0.9933, 0.1393, 0.9761, 0.1642, 0.06362, 0.157, 0.9386, 0.8445, 0.9386, 0.157, 0.03237, 0.8133, 0.03344, 0.8214, 0.03656, 0.8289, 0.03237, 0.8133, 0.03656, 0.8289, 0.04152, 0.8354, 0.03237, 0.8133, 0.04152, 0.8354, 0.048, 0.8403, 0.03237, 0.8133, 0.048, 0.8403, 0.05553, 0.8435, 0.03237, 0.8133, 0.05553, 0.8435, 0.06362, 0.8445, 0.03656, 0.1726, 0.03344, 0.1802, 0.03237, 0.1883, 0.05553, 0.1581, 0.048, 0.1612, 0.04152, 0.1662, 0.05553, 0.1581, 0.04152, 0.1662, 0.03656, 0.1726, 0.05553, 0.1581, 0.03656, 0.1726, 0.03237, 0.1883, 0.06362, 0.157, 0.03237, 0.1883, 0.03237, 0.8133, 0.06362, 0.157, 0.03237, 0.8133, 0.06362, 0.8445, 0.06362, 0.157, 0.05553, 0.1581, 0.03237, 0.1883, 0.9607, 0.8354, 0.9386, 0.8445, 0.9467, 0.8435, 0.9607, 0.8354, 0.9467, 0.8435, 0.9542, 0.8403, 0.9688, 0.8214, 0.9607, 0.8354, 0.9657, 0.8289, 0.9699, 0.8133, 0.9386, 0.8445, 0.9607, 0.8354, 0.9699, 0.8133, 0.9607, 0.8354, 0.9688, 0.8214, 0.9699, 0.1883, 0.9386, 0.157, 0.9386, 0.8445, 0.9699, 0.1883, 0.9386, 0.8445, 0.9699, 0.8133, 0.9542, 0.1612, 0.9699, 0.1883, 0.9688, 0.1802, 0.9542, 0.1612, 0.9467, 0.1581, 0.9386, 0.157, 0.9542, 0.1612, 0.9386, 0.157, 0.9699, 0.1883, 0.9607, 0.1662, 0.9688, 0.1802, 0.9657, 0.1726, 0.9607, 0.1662, 0.9542, 0.1612, 0.9688, 0.1802, 0.9467, 0.6129, 0.9542, 0.5687, 0.9467, 0.5687, 0.5687, 0.8214, 0.6129, 0.8133, 0.6129, 0.8214, 0.04152, 0.6129, 0.048, 0.5687, 0.04152, 0.5687, 0.6129, 0.8289, 0.5687, 0.8354, 0.5687, 0.8289, 0.9467, 0.5687, 0.9386, 0.6129, 0.9467, 0.6129, 0.05553, 0.6129, 0.06362, 0.5687, 0.05553, 0.5687, 0.6129, 0.8354, 0.5687, 0.8289, 0.5687, 0.8354, 0.048, 0.6129, 0.05553, 0.5687, 0.048, 0.5687, 0.6129, 0.8289, 0.5687, 0.8214, 0.5687, 0.8289, 0.5687, 0.1883, 0.6129, 0.8133, 0.6129, 0.1883, 0.9386, 0.5687, 0.06362, 0.6129, 0.9386, 0.6129, 0.9542, 0.6129, 0.9607, 0.5687, 0.9542, 0.5687, 0.6129, 0.8214, 0.5687, 0.8133, 0.5687, 0.8214, 0.5687, 0.1802, 0.6129, 0.1883, 0.6129, 0.1802, 0.6129, 0.1802, 0.5687, 0.1726, 0.5687, 0.1802, 0.9467, 0.6129, 0.9386, 0.5687, 0.9467, 0.5687, 0.6129, 0.1802, 0.5687, 0.1883, 0.5687, 0.1802, 0.6129, 0.1726, 0.5687, 0.1662, 0.5687, 0.1726, 0.9542, 0.6129, 0.9467, 0.5687, 0.9542, 0.5687, 0.6129, 0.1662, 0.5687, 0.1726, 0.5687, 0.1662, 0.6129, 0.1726, 0.5687, 0.1802, 0.5687, 0.1726, 0.048, 0.6129, 0.04152, 0.5687, 0.048, 0.5687, 0.6129, 0.8214, 0.5687, 0.8289, 0.5687, 0.8214, 0.05553, 0.6129, 0.048, 0.5687, 0.05553, 0.5687, 0.5687, 0.8133, 0.6129, 0.1883, 0.6129, 0.8133, 0.05553, 0.5687, 0.06362, 0.6129, 0.05553, 0.6129, 0.9607, 0.6129, 0.9542, 0.5687, 0.9607, 0.5687, 0.06362, 0.5687, 0.9386, 0.6129, 0.06362, 0.6129, 0.05093, 0.1663, 0.05518, 0.1582, 0.05705, 0.1638, 0.04835, 0.6187, 0.05544, 0.6158, 0.05518, 0.6187, 0.04809, 0.6158, 0.05553, 0.6129, 0.05544, 0.6158, 0.04164, 0.826, 0.03358, 0.8217, 0.03911, 0.8198, 0.6187, 0.8285, 0.6158, 0.8215, 0.6187, 0.8217, 0.6158, 0.8288, 0.6129, 0.8214, 0.6158, 0.8215, 0.04567, 0.8312, 0.03679, 0.8292, 0.04164, 0.826, 0.6187, 0.8292, 0.6158, 0.8353, 0.6158, 0.829, 0.6158, 0.8353, 0.6129, 0.8289, 0.6158, 0.829, 0.05093, 0.8352, 0.04183, 0.8356, 0.04567, 0.8312, 0.04769, 0.6187, 0.04161, 0.6158, 0.04183, 0.6187, 0.04791, 0.6158, 0.04152, 0.6129, 0.04161, 0.6158, 0.05093, 0.8352, 0.05518, 0.8433, 0.04835, 0.8405, 0.04835, 0.6187, 0.05544, 0.6158, 0.04809, 0.6158, 0.05544, 0.6158, 0.048, 0.6129, 0.04809, 0.6158, 0.9566, 0.8312, 0.9655, 0.8292, 0.961, 0.8351, 0.6187, 0.8292, 0.6158, 0.8353, 0.6187, 0.8351, 0.6158, 0.829, 0.6129, 0.8354, 0.6158, 0.8353, 0.9606, 0.826, 0.9687, 0.8217, 0.9658, 0.8285, 0.6187, 0.8285, 0.6158, 0.8215, 0.6158, 0.8288, 0.6158, 0.8288, 0.6129, 0.8214, 0.6129, 0.8289, 0.9513, 0.8352, 0.9471, 0.8433, 0.9452, 0.8378, 0.9539, 0.6187, 0.9468, 0.6158, 0.9471, 0.6187, 0.9542, 0.6158, 0.9467, 0.6129, 0.9468, 0.6158, 0.9513, 0.1663, 0.9604, 0.1659, 0.9566, 0.1703, 0.9546, 0.6187, 0.9606, 0.6158, 0.9604, 0.6187, 0.9543, 0.6158, 0.9607, 0.6129, 0.9606, 0.6158, 0.9513, 0.1663, 0.9471, 0.1582, 0.9539, 0.1611, 0.9539, 0.6187, 0.9468, 0.6158, 0.9542, 0.6158, 0.9468, 0.6158, 0.9542, 0.6129, 0.9542, 0.6158, 0.04567, 0.1703, 0.03679, 0.1723, 0.04129, 0.1665, 0.6187, 0.1723, 0.6158, 0.1663, 0.6187, 0.1665, 0.6158, 0.1726, 0.6129, 0.1662, 0.6158, 0.1663, 0.04164, 0.1756, 0.03358, 0.1798, 0.03641, 0.173, 0.6187, 0.173, 0.6158, 0.1801, 0.6158, 0.1727, 0.6158, 0.1727, 0.6129, 0.1802, 0.6129, 0.1726, 0.064, 0.1628, 0.9384, 0.157, 0.9382, 0.1628, 0.06381, 0.6187, 0.9386, 0.6158, 0.9384, 0.6187, 0.06367, 0.6158, 0.9386, 0.6129, 0.9386, 0.6158, 0.05705, 0.1638, 0.06343, 0.157, 0.064, 0.1628, 0.05591, 0.6187, 0.06357, 0.6158, 0.06343, 0.6187, 0.05564, 0.6158, 0.06362, 0.6129, 0.06357, 0.6158, 0.05093, 0.1663, 0.04183, 0.1659, 0.04769, 0.1614, 0.04183, 0.6187, 0.04791, 0.6158, 0.04769, 0.6187, 0.04791, 0.6158, 0.04152, 0.6129, 0.048, 0.6129, 0.03819, 0.8129, 0.03237, 0.1885, 0.03819, 0.1886, 0.6187, 0.8131, 0.6158, 0.1883, 0.6187, 0.1885, 0.6158, 0.1883, 0.6129, 0.8133, 0.6129, 0.1883, 0.03911, 0.8198, 0.0324, 0.8135, 0.03819, 0.8129, 0.6187, 0.821, 0.6158, 0.8133, 0.6187, 0.8135, 0.6158, 0.8213, 0.6129, 0.8133, 0.6158, 0.8133, 0.9452, 0.8378, 0.9388, 0.8445, 0.9382, 0.8387, 0.9463, 0.6187, 0.9387, 0.6158, 0.9388, 0.6187, 0.9466, 0.6158, 0.9386, 0.6129, 0.9387, 0.6158, 0.9641, 0.1886, 0.9699, 0.8131, 0.9641, 0.8129, 0.6187, 0.1885, 0.6158, 0.8132, 0.6187, 0.8131, 0.6158, 0.8132, 0.6129, 0.1883, 0.6129, 0.8133, 0.9631, 0.1817, 0.9698, 0.1881, 0.9641, 0.1886, 0.6187, 0.1806, 0.6158, 0.1882, 0.6187, 0.1881, 0.6158, 0.1803, 0.6129, 0.1883, 0.6158, 0.1882, 0.9566, 0.1703, 0.9655, 0.1723, 0.9606, 0.1756, 0.6187, 0.1723, 0.6158, 0.1663, 0.6158, 0.1726, 0.6158, 0.1663, 0.6129, 0.1726, 0.6158, 0.1726, 0.05705, 0.8378, 0.06343, 0.8445, 0.05591, 0.8435, 0.05591, 0.6187, 0.06357, 0.6158, 0.05564, 0.6158, 0.05564, 0.6158, 0.06362, 0.6129, 0.05553, 0.6129, 0.9606, 0.1756, 0.9687, 0.1798, 0.9631, 0.1817, 0.6187, 0.173, 0.6158, 0.1801, 0.6187, 0.1798, 0.6158, 0.1727, 0.6129, 0.1802, 0.6158, 0.1801, 0.03911, 0.1817, 0.0324, 0.1881, 0.03339, 0.1806, 0.6187, 0.1806, 0.6158, 0.1882, 0.6158, 0.1803, 0.6158, 0.1803, 0.6129, 0.1883, 0.6129, 0.1802, 0.9513, 0.8352, 0.9604, 0.8356, 0.9546, 0.8401, 0.9604, 0.6187, 0.9543, 0.6158, 0.9546, 0.6187, 0.9543, 0.6158, 0.9607, 0.6129, 0.9542, 0.6129, 0.9452, 0.1638, 0.9388, 0.157, 0.9463, 0.158, 0.9463, 0.6187, 0.9387, 0.6158, 0.9466, 0.6158, 0.9466, 0.6158, 0.9386, 0.6129, 0.9467, 0.6129, 0.9382, 0.8387, 0.06381, 0.8445, 0.064, 0.8387, 0.9384, 0.6187, 0.06367, 0.6158, 0.06381, 0.6187, 0.9386, 0.6158, 0.06362, 0.6129, 0.06367, 0.6158, 0.9631, 0.8198, 0.9698, 0.8135, 0.9689, 0.821, 0.6187, 0.821, 0.6158, 0.8133, 0.6158, 0.8213, 0.6158, 0.8213, 0.6129, 0.8133, 0.6129, 0.8214, 0.9631, 0.8198, 0.9566, 0.8312, 0.9452, 0.8378, 0.008934, 0.5687, 0.008934, 0.4624, 0.001121, 0.4624, 0.9933, 0.4624, 0.9933, 0.5687, 1.001, 0.5687, 0.9933, 0.5687, 0.9933, 0.4624, 0.9876, 0.4624, 0.5687, 0.868, 0.4624, 0.868, 0.4624, 0.8758, 0.4624, 0.868, 0.5687, 0.868, 0.5687, 0.8758, 0.01465, 0.5687, 0.01465, 0.4624, 0.008934, 0.4624, 0.008934, 0.4624, 0.008934, 0.5687, 0.001121, 0.5687, 0.01465, 0.1336, 0.9876, 0.1336, 0.9876, 0.868, 0.008934, 0.5687, 0.008934, 0.4624, 0.01465, 0.4624, 0.5687, 0.1336, 0.4624, 0.1336, 0.4624, 0.1258, 0.4624, 0.1336, 0.5687, 0.1336, 0.5687, 0.1258, 0.9876, 0.5687, 0.9876, 0.4624, 0.9933, 0.4624, 0.9933, 0.5687, 0.9933, 0.4624, 1.001, 0.4624, 0.6574, 0.8508, 0.6574, 0.5945, 0.3449, 0.5945, 0.6574, 0.407, 0.6574, 0.5945, 0.9761, 0.5945, 0.02612, 0.407, 0.02612, 0.5945, 0.3449, 0.5945, 0.3999, 0.8373, 0.4624, 0.8373, 0.4624, 0.1642, 0.6574, 0.5945, 0.6574, 0.407, 0.3449, 0.407, 0.6574, 0.407, 0.6574, 0.1508, 0.3449, 0.1508, 0.9661, 0.3999, 0.9661, 0.4624, 0.03618, 0.4624, 0.4624, 0.1642, 0.5687, 0.1414, 0.5687, 0.8601, 0.3999, 0.1642, 0.4624, 0.1642, 0.4624, 0.8373, 0.4624, 0.8373, 0.5687, 0.8601, 0.5687, 0.1414, 0.03618, 0.3999, 0.03618, 0.4624, 0.9661, 0.4624, 0.9876, 0.1336, 0.01465, 0.1336, 0.01675, 0.1258, 0.02612, 0.3999, 0.001121, 0.3999, 0.001121, 0.4624, 0.9661, 0.4624, 0.9855, 0.5687, 0.01675, 0.5687, 0.001121, 0.1642, 0.001121, 0.1414, 0.008934, 0.1393, 0.9933, 0.1393, 1.001, 0.1414, 1.001, 0.8601, 0.01465, 0.3999, 0.01465, 0.4624, 0.008934, 0.4624, 0.001121, 0.1414, 0.008934, 0.1393, 0.008934, 0.8622, 0.01465, 0.868, 0.9876, 0.868, 0.9855, 0.8758, 0.3999, 0.407, 0.3999, 0.1642, 0.4624, 0.1642, 0.3449, 0.3999, 0.02612, 0.3999, 0.02612, 0.4624, 0.3999, 0.1508, 0.3999, 0.407, 0.4624, 0.407, 0.03618, 0.3999, 0.3449, 0.3999, 0.3449, 0.4624, 0.3999, 0.1258, 0.3999, 0.1508, 0.4624, 0.1508, 0.3999, 0.1508, 0.3999, 0.1258, 0.4624, 0.1258, 1.001, 0.1642, 0.9761, 0.1642, 0.9933, 0.1393, 0.9933, 0.8622, 0.9876, 0.868, 0.9661, 0.8508, 0.9661, 0.8758, 0.9661, 0.8508, 0.9876, 0.868, 0.6574, 0.407, 0.6574, 0.1508, 0.9761, 0.1642, 0.6574, 0.3999, 0.9661, 0.3999, 0.9661, 0.4624, 0.3999, 0.407, 0.3999, 0.1508, 0.4624, 0.1508, 0.9761, 0.3999, 0.6574, 0.3999, 0.6574, 0.4624, 0.3999, 0.1642, 0.3999, 0.407, 0.4624, 0.407, 1.001, 0.3999, 0.9761, 0.3999, 0.9761, 0.4624, 0.9761, 0.3999, 1.001, 0.3999, 1.001, 0.4624, 0.9761, 0.8373, 0.6574, 0.8508, 0.6574, 0.5945, 0.9933, 0.8622, 0.9761, 0.8373, 1.001, 0.8373, 0.3999, 0.5945, 0.3999, 0.8373, 0.4624, 0.8373, 0.6574, 0.3999, 0.9761, 0.3999, 0.9761, 0.4624, 0.3999, 0.8508, 0.3999, 0.5945, 0.4624, 0.5945, 0.3999, 0.8758, 0.3999, 0.8508, 0.4624, 0.8508, 0.001121, 0.3999, 0.02612, 0.3999, 0.02612, 0.4624, 0.03618, 0.8758, 0.01675, 0.8758, 0.01465, 0.868, 0.03618, 0.8508, 0.01465, 0.868, 0.008934, 0.8622, 0.02612, 0.1642, 0.02612, 0.407, 0.3449, 0.407, 0.008934, 0.8622, 0.001121, 0.8601, 0.001121, 0.8373, 0.3999, 0.8508, 0.3999, 0.8758, 0.4624, 0.8758, 0.3449, 0.3999, 0.03618, 0.3999, 0.03618, 0.4624, 0.3999, 0.5945, 0.3999, 0.8508, 0.4624, 0.8508, 0.02612, 0.3999, 0.3449, 0.3999, 0.3449, 0.4624, 0.3999, 0.8373, 0.3999, 0.5945, 0.4624, 0.5945, 0.4624, 0.1336, 0.3999, 0.1336, 0.3999, 0.1258, 0.01465, 0.1336, 0.03618, 0.1508, 0.03618, 0.1258, 0.008934, 0.1393, 0.001121, 0.1414, 0.001121, 0.1642, 0.008934, 0.1393, 0.02612, 0.1642, 0.03618, 0.1508, 0.3449, 0.407, 0.02612, 0.407, 0.02612, 0.1642, 0.008934, 0.3999, 0.008934, 0.4624, 0.001121, 0.4624, 0.4624, 0.868, 0.3999, 0.868, 0.3999, 0.8758, 0.3999, 0.1642, 0.3999, 0.1414, 0.4624, 0.1414, 0.01675, 0.3999, 0.03618, 0.3999, 0.03618, 0.4624, 0.9933, 0.4624, 0.9933, 0.3999, 1.001, 0.3999, 0.9933, 0.1393, 0.9761, 0.1642, 1.001, 0.1642, 0.9661, 0.1508, 0.9761, 0.1642, 0.9933, 0.1393, 0.9661, 0.1258, 0.9661, 0.1508, 0.9876, 0.1336, 0.9761, 0.1642, 0.6574, 0.1508, 0.6574, 0.407, 0.9933, 0.3999, 0.9933, 0.4624, 0.9876, 0.4624, 0.3999, 0.1336, 0.4624, 0.1336, 0.4624, 0.1258, 0.9661, 0.3999, 0.9855, 0.3999, 0.9855, 0.4624, 0.3999, 0.1414, 0.3999, 0.1642, 0.4624, 0.1642, 0.9933, 0.3999, 0.9933, 0.4624, 1.001, 0.4624, 0.6574, 0.5945, 0.6574, 0.8508, 0.9761, 0.8373, 1.001, 0.8373, 0.9761, 0.8373, 0.9933, 0.8622, 0.9661, 0.8508, 0.9876, 0.868, 0.9933, 0.8622, 0.9876, 0.868, 0.9661, 0.8508, 0.9661, 0.8758, 0.03618, 0.1258, 0.03618, 0.1508, 0.01465, 0.1336, 0.03618, 0.1508, 0.02612, 0.1642, 0.008934, 0.1393, 0.9876, 0.3999, 0.9876, 0.4624, 0.9933, 0.4624, 0.3999, 0.8373, 0.3999, 0.8601, 0.4624, 0.8601, 0.9855, 0.3999, 0.9661, 0.3999, 0.9661, 0.4624, 0.9661, 0.3999, 0.6574, 0.3999, 0.6574, 0.4624, 0.3999, 0.8601, 0.3999, 0.8373, 0.4624, 0.8373, 0.01465, 0.868, 0.01675, 0.8758, 0.03618, 0.8758, 0.008934, 0.8622, 0.01465, 0.868, 0.03618, 0.8508, 0.02612, 0.8373, 0.3449, 0.8508, 0.3449, 0.5945, 0.001121, 0.8373, 0.001121, 0.8601, 0.008934, 0.8622, 0.008934, 0.4624, 0.008934, 0.3999, 0.001121, 0.3999, 0.3999, 0.868, 0.4624, 0.868, 0.4624, 0.8758, 0.03618, 0.3999, 0.01675, 0.3999, 0.01675, 0.4624, 0.008934, 0.3999, 0.008934, 0.4624, 0.01465, 0.4624, 0.02612, 0.8373, 0.02612, 0.5945, 0.3449, 0.5945, 0.9876, 0.1336, 0.9661, 0.1508, 0.9661, 0.1258, 0.9855, 0.5687, 0.9661, 0.4624, 0.03618, 0.4624, 0.9661, 0.1508, 0.9876, 0.1336, 0.9933, 0.1393, 0.06362, 0.157, 0.06362, 0.8445, 0.9386, 0.8445, 0.9467, 0.6129, 0.9542, 0.6129, 0.9542, 0.5687, 0.5687, 0.8214, 0.5687, 0.8133, 0.6129, 0.8133, 0.04152, 0.6129, 0.048, 0.6129, 0.048, 0.5687, 0.6129, 0.8289, 0.6129, 0.8354, 0.5687, 0.8354, 0.9467, 0.5687, 0.9386, 0.5687, 0.9386, 0.6129, 0.05553, 0.6129, 0.06362, 0.6129, 0.06362, 0.5687, 0.6129, 0.8354, 0.6129, 0.8289, 0.5687, 0.8289, 0.048, 0.6129, 0.05553, 0.6129, 0.05553, 0.5687, 0.6129, 0.8289, 0.6129, 0.8214, 0.5687, 0.8214, 0.5687, 0.1883, 0.5687, 0.8133, 0.6129, 0.8133, 0.9386, 0.5687, 0.06362, 0.5687, 0.06362, 0.6129, 0.9542, 0.6129, 0.9607, 0.6129, 0.9607, 0.5687, 0.6129, 0.8214, 0.6129, 0.8133, 0.5687, 0.8133, 0.5687, 0.1802, 0.5687, 0.1883, 0.6129, 0.1883, 0.6129, 0.1802, 0.6129, 0.1726, 0.5687, 0.1726, 0.9467, 0.6129, 0.9386, 0.6129, 0.9386, 0.5687, 0.6129, 0.1802, 0.6129, 0.1883, 0.5687, 0.1883, 0.6129, 0.1726, 0.6129, 0.1662, 0.5687, 0.1662, 0.9542, 0.6129, 0.9467, 0.6129, 0.9467, 0.5687, 0.6129, 0.1662, 0.6129, 0.1726, 0.5687, 0.1726, 0.6129, 0.1726, 0.6129, 0.1802, 0.5687, 0.1802, 0.048, 0.6129, 0.04152, 0.6129, 0.04152, 0.5687, 0.6129, 0.8214, 0.6129, 0.8289, 0.5687, 0.8289, 0.05553, 0.6129, 0.048, 0.6129, 0.048, 0.5687, 0.5687, 0.8133, 0.5687, 0.1883, 0.6129, 0.1883, 0.05553, 0.5687, 0.06362, 0.5687, 0.06362, 0.6129, 0.9607, 0.6129, 0.9542, 0.6129, 0.9542, 0.5687, 0.06362, 0.5687, 0.9386, 0.5687, 0.9386, 0.6129, 0.05093, 0.1663, 0.04835, 0.1611, 0.05518, 0.1582, 0.04835, 0.6187, 0.04809, 0.6158, 0.05544, 0.6158, 0.04809, 0.6158, 0.048, 0.6129, 0.05553, 0.6129, 0.04164, 0.826, 0.03641, 0.8285, 0.03358, 0.8217, 0.6187, 0.8285, 0.6158, 0.8288, 0.6158, 0.8215, 0.6158, 0.8288, 0.6129, 0.8289, 0.6129, 0.8214, 0.04567, 0.8312, 0.04129, 0.8351, 0.03679, 0.8292, 0.6187, 0.8292, 0.6187, 0.8351, 0.6158, 0.8353, 0.6158, 0.8353, 0.6129, 0.8354, 0.6129, 0.8289, 0.05093, 0.8352, 0.04769, 0.8401, 0.04183, 0.8356, 0.04769, 0.6187, 0.04791, 0.6158, 0.04161, 0.6158, 0.04791, 0.6158, 0.048, 0.6129, 0.04152, 0.6129, 0.05093, 0.8352, 0.05705, 0.8378, 0.05518, 0.8433, 0.04835, 0.6187, 0.05518, 0.6187, 0.05544, 0.6158, 0.05544, 0.6158, 0.05553, 0.6129, 0.048, 0.6129, 0.9566, 0.8312, 0.9606, 0.826, 0.9655, 0.8292, 0.6187, 0.8292, 0.6158, 0.829, 0.6158, 0.8353, 0.6158, 0.829, 0.6129, 0.8289, 0.6129, 0.8354, 0.9606, 0.826, 0.9631, 0.8198, 0.9687, 0.8217, 0.6187, 0.8285, 0.6187, 0.8217, 0.6158, 0.8215, 0.6158, 0.8288, 0.6158, 0.8215, 0.6129, 0.8214, 0.9513, 0.8352, 0.9539, 0.8405, 0.9471, 0.8433, 0.9539, 0.6187, 0.9542, 0.6158, 0.9468, 0.6158, 0.9542, 0.6158, 0.9542, 0.6129, 0.9467, 0.6129, 0.9513, 0.1663, 0.9546, 0.1614, 0.9604, 0.1659, 0.9546, 0.6187, 0.9543, 0.6158, 0.9606, 0.6158, 0.9543, 0.6158, 0.9542, 0.6129, 0.9607, 0.6129, 0.9513, 0.1663, 0.9452, 0.1638, 0.9471, 0.1582, 0.9539, 0.6187, 0.9471, 0.6187, 0.9468, 0.6158, 0.9468, 0.6158, 0.9467, 0.6129, 0.9542, 0.6129, 0.04567, 0.1703, 0.04164, 0.1756, 0.03679, 0.1723, 0.6187, 0.1723, 0.6158, 0.1726, 0.6158, 0.1663, 0.6158, 0.1726, 0.6129, 0.1726, 0.6129, 0.1662, 0.04164, 0.1756, 0.03911, 0.1817, 0.03358, 0.1798, 0.6187, 0.173, 0.6187, 0.1798, 0.6158, 0.1801, 0.6158, 0.1727, 0.6158, 0.1801, 0.6129, 0.1802, 0.064, 0.1628, 0.06381, 0.157, 0.9384, 0.157, 0.06381, 0.6187, 0.06367, 0.6158, 0.9386, 0.6158, 0.06367, 0.6158, 0.06362, 0.6129, 0.9386, 0.6129, 0.05705, 0.1638, 0.05591, 0.158, 0.06343, 0.157, 0.05591, 0.6187, 0.05564, 0.6158, 0.06357, 0.6158, 0.05564, 0.6158, 0.05553, 0.6129, 0.06362, 0.6129, 0.05093, 0.1663, 0.04567, 0.1703, 0.04183, 0.1659, 0.04183, 0.6187, 0.04161, 0.6158, 0.04791, 0.6158, 0.04791, 0.6158, 0.04161, 0.6158, 0.04152, 0.6129, 0.03819, 0.8129, 0.03237, 0.8131, 0.03237, 0.1885, 0.6187, 0.8131, 0.6158, 0.8132, 0.6158, 0.1883, 0.6158, 0.1883, 0.6158, 0.8132, 0.6129, 0.8133, 0.03911, 0.8198, 0.03339, 0.821, 0.0324, 0.8135, 0.6187, 0.821, 0.6158, 0.8213, 0.6158, 0.8133, 0.6158, 0.8213, 0.6129, 0.8214, 0.6129, 0.8133, 0.9452, 0.8378, 0.9463, 0.8435, 0.9388, 0.8445, 0.9463, 0.6187, 0.9466, 0.6158, 0.9387, 0.6158, 0.9466, 0.6158, 0.9467, 0.6129, 0.9386, 0.6129, 0.9641, 0.1886, 0.9699, 0.1885, 0.9699, 0.8131, 0.6187, 0.1885, 0.6158, 0.1883, 0.6158, 0.8132, 0.6158, 0.8132, 0.6158, 0.1883, 0.6129, 0.1883, 0.9631, 0.1817, 0.9689, 0.1806, 0.9698, 0.1881, 0.6187, 0.1806, 0.6158, 0.1803, 0.6158, 0.1882, 0.6158, 0.1803, 0.6129, 0.1802, 0.6129, 0.1883, 0.9566, 0.1703, 0.961, 0.1665, 0.9655, 0.1723, 0.6187, 0.1723, 0.6187, 0.1665, 0.6158, 0.1663, 0.6158, 0.1663, 0.6129, 0.1662, 0.6129, 0.1726, 0.05705, 0.8378, 0.064, 0.8387, 0.06343, 0.8445, 0.05591, 0.6187, 0.06343, 0.6187, 0.06357, 0.6158, 0.05564, 0.6158, 0.06357, 0.6158, 0.06362, 0.6129, 0.9606, 0.1756, 0.9658, 0.173, 0.9687, 0.1798, 0.6187, 0.173, 0.6158, 0.1727, 0.6158, 0.1801, 0.6158, 0.1727, 0.6129, 0.1726, 0.6129, 0.1802, 0.03911, 0.1817, 0.03819, 0.1886, 0.0324, 0.1881, 0.6187, 0.1806, 0.6187, 0.1881, 0.6158, 0.1882, 0.6158, 0.1803, 0.6158, 0.1882, 0.6129, 0.1883, 0.9513, 0.8352, 0.9566, 0.8312, 0.9604, 0.8356, 0.9604, 0.6187, 0.9606, 0.6158, 0.9543, 0.6158, 0.9543, 0.6158, 0.9606, 0.6158, 0.9607, 0.6129, 0.9452, 0.1638, 0.9382, 0.1628, 0.9388, 0.157, 0.9463, 0.6187, 0.9388, 0.6187, 0.9387, 0.6158, 0.9466, 0.6158, 0.9387, 0.6158, 0.9386, 0.6129, 0.9382, 0.8387, 0.9384, 0.8445, 0.06381, 0.8445, 0.9384, 0.6187, 0.9386, 0.6158, 0.06367, 0.6158, 0.9386, 0.6158, 0.9386, 0.6129, 0.06362, 0.6129, 0.9631, 0.8198, 0.9641, 0.8129, 0.9698, 0.8135, 0.6187, 0.821, 0.6187, 0.8135, 0.6158, 0.8133, 0.6158, 0.8213, 0.6158, 0.8133, 0.6129, 0.8133, 0.9452, 0.8378, 0.9382, 0.8387, 0.9631, 0.8198, 0.9382, 0.8387, 0.064, 0.8387, 0.9382, 0.1628, 0.064, 0.8387, 0.05705, 0.8378, 0.03819, 0.8129, 0.05705, 0.8378, 0.05093, 0.8352, 0.03911, 0.8198, 0.03819, 0.8129, 0.05705, 0.8378, 0.03911, 0.8198, 0.05093, 0.8352, 0.04567, 0.8312, 0.04164, 0.826, 0.04164, 0.826, 0.03911, 0.8198, 0.05093, 0.8352, 0.03819, 0.8129, 0.03819, 0.1886, 0.064, 0.1628, 0.03819, 0.1886, 0.03911, 0.1817, 0.05705, 0.1638, 0.03911, 0.1817, 0.04164, 0.1756, 0.04567, 0.1703, 0.04567, 0.1703, 0.05093, 0.1663, 0.05705, 0.1638, 0.05705, 0.1638, 0.064, 0.1628, 0.03819, 0.1886, 0.064, 0.1628, 0.9382, 0.1628, 0.064, 0.8387, 0.03819, 0.8129, 0.064, 0.1628, 0.064, 0.8387, 0.9382, 0.1628, 0.9452, 0.1638, 0.9631, 0.1817, 0.9452, 0.1638, 0.9513, 0.1663, 0.9606, 0.1756, 0.9513, 0.1663, 0.9566, 0.1703, 0.9606, 0.1756, 0.9606, 0.1756, 0.9631, 0.1817, 0.9452, 0.1638, 0.9631, 0.1817, 0.9641, 0.1886, 0.9382, 0.1628, 0.9641, 0.1886, 0.9641, 0.8129, 0.9382, 0.8387, 0.9641, 0.8129, 0.9631, 0.8198, 0.9382, 0.8387, 0.9631, 0.8198, 0.9606, 0.826, 0.9566, 0.8312, 0.9566, 0.8312, 0.9513, 0.8352, 0.9452, 0.8378, 0.9382, 0.8387, 0.9382, 0.1628, 0.9641, 0.1886, 0.03911, 0.1817, 0.04567, 0.1703, 0.05705, 0.1638])
me_shape_9_indexedfaceset.materials.append(mat_aluminum_lathed)
me_shape_9_indexedfaceset.materials.append(mat_plastic_matte_black)
me_shape_9_indexedfaceset.materials.append(mat_metal_pins_gold)
me_shape_9_indexedfaceset.update()
me_shape_9_indexedfaceset.normals_split_custom_set([tuple(v) for v in zip(*[iter([0.5, 0.0, -0.866, 0.2588, 0.0, -0.9659, 0.2588, 0.0, -0.9659, -0.5, 0.0, -0.866, -0.2588, 0.0, -0.9659, -0.2588, 0.0, -0.9659, -0.5, 0.0, -0.866, -0.866, 0.0, -0.5, -0.866, 0.0, -0.5, -0.866, 0.0, -0.5, -0.9659, 0.0, -0.2588, -0.9659, 0.0, -0.2588, 0.866, 0.0, -0.5, 0.9659, 0.0, -0.2588, 0.9659, 0.0, -0.2588, 0.866, 0.0, -0.5, 0.5, 0.0, -0.866, 0.5, 0.0, -0.866, 0.5, 0.0, 0.866, 0.2588, 0.0, 0.9659, 0.2588, 0.0, 0.9659, 0.0, -1.0, -4.549e-07, 0.0, -1.0, 4.549e-07, 0.0, -1.0, -1.758e-06, 0.5, 0.0, 0.866, 0.866, 0.0, 0.5, 0.866, 0.0, 0.5, 0.866, 0.0, 0.5, 0.9659, 0.0, 0.2588, 0.9659, 0.0, 0.2588, -0.866, 0.0, 0.5, -0.9659, 0.0, 0.2588, -0.9659, 0.0, 0.2588, -0.866, 0.0, 0.5, -0.5, 0.0, 0.866, -0.5, 0.0, 0.866, -0.5, 0.0, 0.866, -0.2588, 0.0, 0.9659, -0.2588, 0.0, 0.9659, 0.0, 1.0, 0.0, 0.0, 1.0, 0.0, 0.0, 1.0, 0.0, 0.0, 1.0, 0.0, 0.0, 1.0, 0.0, 0.0, 1.0, 0.0, 0.0, 1.0, 0.0, 0.0, 1.0, 0.0, 0.0, 1.0, 0.0, 0.0, 1.0, 0.0, 0.0, 1.0, 0.0, 0.0, 1.0, 0.0, 0.0, 1.0, 0.0, 0.0, 1.0, 0.0, 0.0, 1.0, 0.0, 0.0, 1.0, 0.0, 0.0, 1.0, 0.0, 0.0, 1.0, 0.0, 0.0, 1.0, 0.0, 0.0, 1.0, 0.0, 0.0, 1.0, 0.0, 0.0, 1.0, 0.0, 0.0, 1.0, 0.0, 0.0, 1.0, 0.0, 0.0, 1.0, 0.0, 0.0, 1.0, 0.0, 0.0, 1.0, 0.0, 0.0, 1.0, 0.0, 0.0, 1.0, 0.0, 0.0, 1.0, 0.0, -1.0, 0.0, 0.0, -1.0, -1.241e-07, 0.0, -1.0, 0.0, 0.0, 0.0, 1.0, 0.0, 0.0, 1.0, 0.0, 0.0, 1.0, 0.0, 0.0, 1.0, 0.0, 0.0, 1.0, 0.0, 0.0, 1.0, 0.0, 0.0, 1.0, 0.0, 0.0, 1.0, 0.0, 0.0, 1.0, 0.0, 0.0, 1.0, 0.0, 0.0, 1.0, 0.0, 0.0, 1.0, 0.0, 0.0, 1.0, 0.0, 0.0, 1.0, 0.0, 0.0, 1.0, 0.0, 0.0, 1.0, 0.0, 0.0, 1.0, 0.0, 0.0, 1.0, 0.0, 0.0, 1.0, 0.0, 0.0, 1.0, 0.0, 0.0, 1.0, 0.0, 0.0, 1.0, 0.0, 0.0, 1.0, 0.0, 0.0, 1.0, 0.0, 0.0, 1.0, 0.0, 0.0, 1.0, 0.0, 0.0, 1.0, 0.0, 0.0, 1.0, 0.0, 0.0, 1.0, 0.0, 0.0, 1.0, 0.0, 0.0, 1.0, 0.0, 0.0, 1.0, 0.0, 0.0, 1.0, 0.0, -1.0, -1.575e-07, 0.0, -1.0, 0.0, 0.0, -1.0, -1.241e-07, 0.0, 0.0, 0.0, 1.0, 0.0, 0.0, 1.0, 0.0, 0.0, 1.0, -1.0, 8.51e-07, 0.0, -1.0, 3.298e-07, 0.0, -1.0, 0.0, 0.0, 1.0, 3.298e-07, 0.0, 1.0, -1.575e-07, 0.0, 1.0, -1.241e-07, 0.0, 0.0, 0.0, 1.0, 0.0, 0.0, 1.0, 0.0, 0.0, 1.0, 1.0, 0.0, 0.0, 1.0, -1.241e-07, 0.0, 1.0, 0.0, 0.0, 0.0, 0.0, 1.0, 0.0, 0.0, 1.0, 0.0, 0.0, 1.0, -1.0, 3.298e-07, 0.0, -1.0, -1.575e-07, 0.0, -1.0, -1.241e-07, 0.0, 1.0, -1.575e-07, 0.0, 1.0, 0.0, 0.0, 1.0, -1.241e-07, 0.0, 0.0, 0.0, -1.0, 0.0, 0.0, -1.0, 0.0, 0.0, -1.0, 1.0, 8.51e-07, 0.0, 1.0, 3.298e-07, 0.0, 1.0, 0.0, 0.0, 0.0, -1.0, 1.758e-06, 0.0, -1.0, -1.246e-06, 0.0, -1.0, 4.962e-06, 0.0, 0.0, -1.0, 0.0, 0.0, -1.0, 0.0, 0.0, -1.0, 0.0, 0.0, -1.0, 0.0, 0.0, -1.0, 0.0, 0.0, -1.0, 0.0, 0.0, 1.0, 0.0, 0.0, 1.0, 0.0, 0.0, 1.0, 0.0, 0.0, -1.0, 0.0, 0.0, -1.0, 0.0, 0.0, -1.0, 0.0, -1.0, -1.899e-07, 0.0, -1.0, 4.868e-08, 0.0, -1.0, -1.214e-07, 0.0, -1.0, -4.549e-07, 0.0, -1.0, -1.758e-06, 0.0, -1.0, 0.0, 0.0, -1.0, -4.549e-07, 0.0, -1.0, 0.0, 0.0, -1.0, 0.0, 0.0, -1.0, 0.0, 0.0, -1.0, 0.0, 0.0, -1.0, 0.0, 0.0, -1.0, 1.758e-06, 0.0, -1.0, 0.0, 0.0, -1.0, 4.549e-07, 0.866, 0.0, 0.5, 0.5, 0.0, 0.866, 0.5, 0.0, 0.866, 0.0, -1.0, 1.758e-06, 0.0, -1.0, 0.0, 0.0, -1.0, 0.0, 0.0, -1.0, 0.0, 0.0, -1.0, 0.0, 0.0, -1.0, 0.0, 0.0, -1.0, -1.758e-06, 0.0, -1.0, 1.246e-06, 0.0, -1.0, -4.962e-06, 1.0, 0.0, 0.0, 1.0, 0.0, 0.0, 1.0, 0.0, 0.0, 0.0, 0.0, -1.0, 0.0, 0.0, -1.0, 0.0, 0.0, -1.0, -1.0, 0.0, 0.0, -1.0, 0.0, 0.0, -1.0, 0.0, 0.0, 0.0, 0.0, 1.0, 0.0, 0.0, 1.0, 0.0, 0.0, 1.0, -1.0, 0.0, 0.0, -1.0, 0.0, 0.0, -1.0, 0.0, 0.0, 1.0, 0.0, 0.0, 1.0, 0.0, 0.0, 1.0, 0.0, 0.0, 0.0, -1.0, -1.899e-07, 0.0, -1.0, 4.868e-08, 0.0, -1.0, 0.0, 0.0, -1.0, 0.0, 0.0, -1.0, 2.654e-07, 0.0, -1.0, 1.064e-07, 0.0, -1.0, -5.354e-08, 0.0, -1.0, -6.333e-08, 0.0, -1.0, -2.416e-07, 0.0, -1.0, 0.0, 0.0, -1.0, -4.832e-08, 0.0, -1.0, 0.0, 0.0, -1.0, -1.043e-08, 0.0, -1.0, -1.214e-07, 0.0, -1.0, -1.631e-07, 0.0, 0.0, 1.0, 0.0, 0.0, 1.0, 0.0, 0.0, 1.0, 1.0, 0.0, 0.0, 1.0, 0.0, 0.0, 1.0, 0.0, 0.0, 0.0, 0.0, -1.0, 0.0, 0.0, -1.0, 0.0, 0.0, -1.0, -1.0, 0.0, 0.0, -1.0, 0.0, 0.0, -1.0, 0.0, 0.0, 0.0, 0.0, -1.0, 0.0, 0.0, -1.0, 0.0, 0.0, -1.0, 0.0, 0.0, 1.0, 0.0, 0.0, 1.0, 0.0, 0.0, 1.0, 0.0, -1.0, 1.064e-07, 0.0, -1.0, 0.0, 0.0, -1.0, 0.0, 0.0, -1.0, 1.936e-08, 0.0, -1.0, -4.832e-08, 0.0, -1.0, 0.0, 0.0, -1.0, 0.0, 0.0, -1.0, 0.0, 0.0, -1.0, 0.0, -1.0, 0.0, 0.0, -1.0, 0.0, 0.0, -1.0, 0.0, 0.0, 0.0, 0.0, 1.0, 0.0, 0.0, 1.0, 0.0, 0.0, 1.0, 1.0, 0.0, 0.0, 1.0, 0.0, 0.0, 1.0, 0.0, 0.0, 1.0, 0.0, 0.0, 1.0, 0.0, 0.0, 1.0, 0.0, 0.0, 0.0, 0.0, 1.0, 0.0, 0.0, 1.0, 0.0, 0.0, 1.0, 0.0, -1.0, -5.354e-08, 0.0, -1.0, -2.154e-07, 0.0, -1.0, 1.631e-07, 0.0, -1.0, 1.631e-07, 0.0, -1.0, -1.07e-07, 0.0, -1.0, 7.312e-08, 0.0, -1.0, 1.064e-07, 0.0, -1.0, 2.654e-07, 0.0, -1.0, 1.517e-08, 0.0, 1.0, 0.0, 0.0, 1.0, 0.0, 0.0, 1.0, 0.0, 0.0, -1.0, -1.07e-07, 0.0, -1.0, 0.0, 0.0, -1.0, 7.312e-08, -1.0, 0.0, 0.0, -1.0, 0.0, 0.0, -1.0, 0.0, 0.0, 0.0, 0.0, -1.0, 0.0, 0.0, -1.0, 0.0, 0.0, -1.0, -1.0, 0.0, 0.0, -1.0, 0.0, 0.0, -1.0, 0.0, 0.0, 0.0, 0.0, 1.0, 0.0, 0.0, 1.0, 0.0, 0.0, 1.0, 1.0, 0.0, 0.0, 1.0, 0.0, 0.0, 1.0, 0.0, 0.0, 0.866, 0.0, 0.5, 0.9659, 0.0, 0.2588, 0.9659, 0.0, 0.2588, 0.0, 1.0, 0.0, 0.0, 1.0, 0.0, 0.0, 1.0, 0.0, 0.0, 1.0, 0.0, 0.0, 1.0, 0.0, 0.0, 1.0, 0.0, 0.0, 1.0, 0.0, 0.0, 1.0, 0.0, 0.0, 1.0, 0.0, 0.0, -1.0, 1.043e-08, 0.0, -1.0, 1.631e-07, 0.0, -1.0, 7.312e-08, 0.0, -1.0, 0.0, 0.0, -1.0, -1.214e-07, 0.0, -1.0, -1.043e-08, 0.5, 0.0, 0.866, 0.2588, 0.0, 0.9659, 0.2588, 0.0, 0.9659, -0.866, 0.0, -0.5, -0.9659, 0.0, -0.2588, -0.9659, 0.0, -0.2588, 1.0, 0.0, 0.0, 1.0, 0.0, 0.0, 1.0, 0.0, 0.0, 0.0, 0.0, 1.0, 0.0, 0.0, 1.0, 0.0, 0.0, 1.0, -0.5, 0.0, 0.866, -0.2588, 0.0, 0.9659, -0.2588, 0.0, 0.9659, 0.0, 1.0, 0.0, 0.0, 1.0, 0.0, 0.0, 1.0, 0.0, 0.0, 1.0, 0.0, 0.0, 1.0, 0.0, 0.0, 1.0, 0.0, 0.0, 1.0, 0.0, 0.0, 1.0, 0.0, 0.0, 1.0, 0.0, 0.0, 1.0, 0.0, 0.0, 1.0, 0.0, 0.0, 1.0, 0.0, 0.0, 1.0, 0.0, 0.0, 1.0, 0.0, 0.0, 1.0, 0.0, -0.5, 0.0, 0.866, -0.866, 0.0, 0.5, -0.866, 0.0, 0.5, -0.866, 0.0, 0.5, -0.9659, 0.0, 0.2588, -0.9659, 0.0, 0.2588, 0.0, 0.0, 1.0, 0.0, 0.0, 1.0, 0.0, 0.0, 1.0, -1.0, 0.0, 0.0, -1.0, 0.0, 0.0, -1.0, 0.0, 0.0, -0.5, 0.0, -0.866, -0.2588, 0.0, -0.9659, -0.2588, 0.0, -0.9659, 0.0, 1.0, 0.0, 0.0, 1.0, 0.0, 0.0, 1.0, 0.0, 0.0, 1.0, 0.0, 0.0, 1.0, 0.0, 0.0, 1.0, 0.0, 0.0, 1.0, 0.0, 0.0, 1.0, 0.0, 0.0, 1.0, 0.0, 0.0, 1.0, 0.0, 0.0, 1.0, 0.0, 0.0, 1.0, 0.0, 0.0, 1.0, 0.0, 0.0, 1.0, 0.0, 0.0, 1.0, 0.0, 0.0, -1.0, 5.354e-08, 0.0, -1.0, 2.154e-07, 0.0, -1.0, 2.416e-07, 0.0, -1.0, -1.631e-07, 0.0, -1.0, 4.868e-08, 0.0, -1.0, 2.154e-07, -0.866, 0.0, -0.5, -0.5, 0.0, -0.866, -0.5, 0.0, -0.866, -1.0, 0.0, 0.0, -1.0, 0.0, 0.0, -1.0, 0.0, 0.0, 0.0, 0.0, -1.0, 0.0, 0.0, -1.0, 0.0, 0.0, -1.0, 0.0, 0.0, -1.0, 0.0, 0.0, -1.0, 0.0, 0.0, -1.0, 1.0, 0.0, 0.0, 1.0, 0.0, 0.0, 1.0, 0.0, 0.0, 0.0, 1.0, 0.0, 0.0, 1.0, 0.0, 0.0, 1.0, 0.0, 0.0, 1.0, 0.0, 0.0, 1.0, 0.0, 0.0, 1.0, 0.0, 0.0, 1.0, 0.0, 0.0, 1.0, 0.0, 0.0, 1.0, 0.0, 0.0, 1.0, 0.0, 0.0, 1.0, 0.0, 0.0, 1.0, 0.0, 0.0, 1.0, 0.0, 0.0, 1.0, 0.0, 0.0, 1.0, 0.0, 0.5, 0.0, -0.866, 0.2588, 0.0, -0.9659, 0.2588, 0.0, -0.9659, 0.866, 0.0, -0.5, 0.9659, 0.0, -0.2588, 0.9659, 0.0, -0.2588, 0.0, 0.0, -1.0, 0.0, 0.0, -1.0, 0.0, 0.0, -1.0, 0.5, 0.0, -0.866, 0.866, 0.0, -0.5, 0.866, 0.0, -0.5, 0.0, -1.0, 7.312e-08, 0.0, -1.0, 0.0, 0.0, -1.0, 1.043e-08, 0.0, -1.0, 1.521e-07, 0.0, -1.0, 0.0, 0.0, -1.0, 0.0, 0.0, 0.0, -1.0, 0.0, 0.0, -1.0, 0.0, 0.0, -1.0, 0.0, 1.0, 0.0, 0.0, 1.0, 0.0, 0.0, 1.0, 0.0, 0.0, -1.0, 1.936e-08, 0.0, -1.0, 4.868e-08, 0.0, -1.0, -4.832e-08, 0.0, 1.0, -5.812e-07, 0.0, 1.0, 0.0, 0.0, 1.0, 0.0, 0.0, 1.0, 1.61e-08, 0.0, 1.0, -4.258e-06, 0.0, 1.0, 2.579e-06, 0.0, 1.0, 1.61e-08, 0.0, 1.0, 2.579e-06, 0.0, 1.0, -1.103e-06, 0.0, 1.0, 1.61e-08, 0.0, 1.0, -1.103e-06, 0.0, 1.0, 1.428e-06, 0.0, 1.0, 1.61e-08, 0.0, 1.0, 1.428e-06, 0.0, 1.0, 1.437e-06, 0.0, 1.0, 1.61e-08, 0.0, 1.0, 1.437e-06, 0.0, 1.0, 2.906e-07, 0.0, 1.0, 1.066e-07, 0.0, 1.0, 2.129e-06, 0.0, 1.0, 5.756e-08, 0.0, 1.0, -2.782e-06, 0.0, 1.0, -8.516e-06, 0.0, 1.0, -5.933e-06, 0.0, 1.0, -2.782e-06, 0.0, 1.0, -5.933e-06, 0.0, 1.0, 1.066e-07, 0.0, 1.0, -2.782e-06, 0.0, 1.0, 1.066e-07, 0.0, 1.0, 5.756e-08, 0.0, 1.0, -5.812e-07, 0.0, 1.0, 5.756e-08, 0.0, 1.0, 1.61e-08, 0.0, 1.0, -5.812e-07, 0.0, 1.0, 1.61e-08, 0.0, 1.0, 2.906e-07, 0.0, 1.0, -5.812e-07, 0.0, 1.0, -2.782e-06, 0.0, 1.0, 5.756e-08, 0.0, 1.0, 7.741e-07, 0.0, 1.0, 0.0, 0.0, 1.0, 7.74e-07, 0.0, 1.0, 7.741e-07, 0.0, 1.0, 7.74e-07, 0.0, 1.0, 1.703e-05, 0.0, 1.0, 0.0, 0.0, 1.0, 7.741e-07, 0.0, 1.0, 0.0, 0.0, 1.0, 0.0, 0.0, 1.0, 0.0, 0.0, 1.0, 7.741e-07, 0.0, 1.0, 0.0, 0.0, 1.0, 7.741e-07, 0.0, 1.0, 0.0, 0.0, 1.0, 3.432e-07, 0.0, 1.0, 0.0, 0.0, 1.0, 0.0, 0.0, 1.0, 3.432e-07, 0.0, 1.0, 0.0, 0.0, 1.0, 0.0, 0.0, 1.0, -4.085e-07, 0.0, 1.0, 3.432e-07, 0.0, 1.0, 1.935e-06, 0.0, 1.0, -4.085e-07, 0.0, 1.0, 0.0, 0.0, 1.0, 0.0, 0.0, 1.0, -4.085e-07, 0.0, 1.0, 0.0, 0.0, 1.0, 3.432e-07, 0.0, 1.0, -5.739e-06, 0.0, 1.0, 1.935e-06, 0.0, 1.0, -4.258e-06, 0.0, 1.0, -5.739e-06, 0.0, 1.0, -4.085e-07, 0.0, 1.0, 1.935e-06, -0.2588, 0.0, -0.9659, -0.5, 0.0, -0.866, -0.2588, 0.0, -0.9659, 0.9659, 0.0, -0.2588, 0.9979, 0.0, -0.0654, 0.9659, 0.0, -0.2588, 0.7071, 0.0, -0.7071, 0.5, 0.0, -0.866, 0.7071, 0.0, -0.7071, 0.866, 0.0, -0.5, 0.7071, 0.0, -0.7071, 0.866, 0.0, -0.5, -0.2588, 0.0, -0.9659, -0.0654, 0.0, -0.9979, -0.2588, 0.0, -0.9659, 0.2588, 0.0, -0.9659, 0.0654, 0.0, -0.9979, 0.2588, 0.0, -0.9659, -0.7071, 0.0, -0.7071, -0.866, 0.0, -0.5, -0.7071, 0.0, -0.7071, 0.5, 0.0, -0.866, 0.2588, 0.0, -0.9659, 0.5, 0.0, -0.866, -0.866, 0.0, -0.5, -0.9659, 0.0, -0.2588, -0.866, 0.0, -0.5, -0.9979, 0.0, 0.0654, -0.9979, 0.0, -0.0654, -0.9979, 0.0, 0.0654, -0.0654, 0.0, -0.9979, 0.0654, 0.0, -0.9979, -0.0654, 0.0, -0.9979, -0.5, 0.0, -0.866, -0.7071, 0.0, -0.7071, -0.5, 0.0, -0.866, -0.9659, 0.0, -0.2588, -0.9979, 0.0, -0.0654, -0.9659, 0.0, -0.2588, -0.9659, 0.0, 0.2588, -0.9979, 0.0, 0.0654, -0.9659, 0.0, 0.2588, -0.9659, 0.0, 0.2588, -0.866, 0.0, 0.5, -0.9659, 0.0, 0.2588, -0.2588, 0.0, 0.9659, -0.0654, 0.0, 0.9979, -0.2588, 0.0, 0.9659, 0.9659, 0.0, 0.2588, 0.9979, 0.0, 0.0654, 0.9659, 0.0, 0.2588, -0.866, 0.0, 0.5, -0.7071, 0.0, 0.7071, -0.866, 0.0, 0.5, -0.5, 0.0, 0.866, -0.2588, 0.0, 0.9659, -0.5, 0.0, 0.866, 0.7071, 0.0, 0.7071, 0.866, 0.0, 0.5, 0.7071, 0.0, 0.7071, 0.866, 0.0, 0.5, 0.9659, 0.0, 0.2588, 0.866, 0.0, 0.5, 0.5, 0.0, 0.866, 0.7071, 0.0, 0.7071, 0.5, 0.0, 0.866, 0.9659, 0.0, -0.2588, 0.866, 0.0, -0.5, 0.9659, 0.0, -0.2588, 0.2588, 0.0, 0.9659, 0.5, 0.0, 0.866, 0.2588, 0.0, 0.9659, 0.9979, 0.0, -0.0654, 0.9979, 0.0, 0.0654, 0.9979, 0.0, -0.0654, 0.2588, 0.0, 0.9659, 0.0654, 0.0, 0.9979, 0.2588, 0.0, 0.9659, -0.7071, 0.0, 0.7071, -0.5, 0.0, 0.866, -0.7071, 0.0, 0.7071, 0.0654, 0.0, 0.9979, -0.0654, 0.0, 0.9979, 0.0654, 0.0, 0.9979, 0.1284, -0.9665, 0.2223, 0.1328, -0.8584, 0.4955, 0.06645, -0.9665, 0.248, 0.2565, -0.8584, 0.4443, 0.2251, -0.4936, 0.84, 0.1328, -0.8584, 0.4955, 0.4348, -0.4936, 0.7532, 0.2498, -0.2609, 0.9325, 0.2251, -0.4936, 0.84, 0.2223, -0.9665, -0.1284, 0.4955, -0.8584, -0.1328, 0.248, -0.9665, -0.06645, 0.4443, -0.8584, -0.2565, 0.84, -0.4936, -0.2251, 0.4955, -0.8584, -0.1328, 0.7532, -0.4936, -0.4348, 0.9325, -0.2609, -0.2498, 0.84, -0.4936, -0.2251, 0.1815, -0.9665, -0.1815, 0.4443, -0.8584, -0.2565, 0.2223, -0.9665, -0.1284, 0.4443, -0.8584, -0.2565, 0.615, -0.4936, -0.615, 0.7532, -0.4936, -0.4348, 0.615, -0.4936, -0.615, 0.836, -0.2609, -0.4827, 0.7532, -0.4936, -0.4348, 0.1284, -0.9665, -0.2223, 0.3628, -0.8584, -0.3628, 0.1815, -0.9665, -0.1815, 0.2565, -0.8584, -0.4443, 0.615, -0.4936, -0.615, 0.3628, -0.8584, -0.3628, 0.4348, -0.4936, -0.7532, 0.6826, -0.2609, -0.6826, 0.615, -0.4936, -0.615, 0.1284, -0.9665, -0.2223, 0.1328, -0.8584, -0.4955, 0.2565, -0.8584, -0.4443, 0.2565, -0.8584, -0.4443, 0.2251, -0.4936, -0.84, 0.4348, -0.4936, -0.7532, 0.2251, -0.4936, -0.84, 0.4827, -0.2609, -0.836, 0.4348, -0.4936, -0.7532, -0.1815, -0.9665, -0.1815, -0.4443, -0.8584, -0.2565, -0.3628, -0.8584, -0.3628, -0.4443, -0.8584, -0.2565, -0.615, -0.4936, -0.615, -0.3628, -0.8584, -0.3628, -0.7532, -0.4936, -0.4348, -0.6826, -0.2609, -0.6826, -0.615, -0.4936, -0.615, -0.2223, -0.9665, -0.1284, -0.4955, -0.8584, -0.1328, -0.4443, -0.8584, -0.2565, -0.4443, -0.8584, -0.2565, -0.84, -0.4936, -0.2251, -0.7532, -0.4936, -0.4348, -0.7532, -0.4936, -0.4348, -0.9325, -0.2609, -0.2498, -0.836, -0.2609, -0.4827, -0.1284, -0.9665, -0.2223, -0.1328, -0.8584, -0.4955, -0.06645, -0.9665, -0.248, -0.2565, -0.8584, -0.4443, -0.2251, -0.4936, -0.84, -0.1328, -0.8584, -0.4955, -0.4348, -0.4936, -0.7532, -0.2498, -0.2609, -0.9325, -0.2251, -0.4936, -0.84, -0.1284, -0.9665, 0.2223, -0.3628, -0.8584, 0.3628, -0.1815, -0.9665, 0.1815, -0.2565, -0.8584, 0.4443, -0.615, -0.4936, 0.615, -0.3628, -0.8584, 0.3628, -0.4348, -0.4936, 0.7532, -0.6826, -0.2609, 0.6826, -0.615, -0.4936, 0.615, -0.1284, -0.9665, 0.2223, -0.1328, -0.8584, 0.4955, -0.2565, -0.8584, 0.4443, -0.2565, -0.8584, 0.4443, -0.2251, -0.4936, 0.84, -0.4348, -0.4936, 0.7532, -0.2251, -0.4936, 0.84, -0.4827, -0.2609, 0.836, -0.4348, -0.4936, 0.7532, 0.1815, -0.9665, 0.1815, 0.4443, -0.8584, 0.2565, 0.3628, -0.8584, 0.3628, 0.4443, -0.8584, 0.2565, 0.615, -0.4936, 0.615, 0.3628, -0.8584, 0.3628, 0.7532, -0.4936, 0.4348, 0.6826, -0.2609, 0.6826, 0.615, -0.4936, 0.615, 0.2223, -0.9665, 0.1284, 0.4955, -0.8584, 0.1328, 0.4443, -0.8584, 0.2565, 0.4443, -0.8584, 0.2565, 0.84, -0.4936, 0.2251, 0.7532, -0.4936, 0.4348, 0.7532, -0.4936, 0.4348, 0.9325, -0.2609, 0.2498, 0.836, -0.2609, 0.4827, 0.01689, -0.9661, 0.2577, -0.03318, -0.8618, 0.5062, -0.01689, -0.9661, 0.2577, 0.03318, -0.8618, 0.5062, -0.05679, -0.4961, 0.8664, -0.03318, -0.8618, 0.5062, 0.05679, -0.4961, 0.8664, -0.06317, -0.2593, 0.9637, -0.05679, -0.4961, 0.8664, 0.06645, -0.9665, 0.248, 0.03318, -0.8618, 0.5062, 0.01689, -0.9661, 0.2577, 0.1328, -0.8584, 0.4955, 0.05679, -0.4961, 0.8664, 0.03318, -0.8618, 0.5062, 0.2251, -0.4936, 0.84, 0.06317, -0.2593, 0.9637, 0.05679, -0.4961, 0.8664, 0.1284, -0.9665, 0.2223, 0.3628, -0.8584, 0.3628, 0.2565, -0.8584, 0.4443, 0.3628, -0.8584, 0.3628, 0.4348, -0.4936, 0.7532, 0.2565, -0.8584, 0.4443, 0.4348, -0.4936, 0.7532, 0.6826, -0.2609, 0.6826, 0.4827, -0.2609, 0.836, 0.2577, -0.9661, -0.01689, 0.5062, -0.8618, 0.03318, 0.2577, -0.9661, 0.01689, 0.5062, -0.8618, -0.03318, 0.8664, -0.4961, 0.05679, 0.5062, -0.8618, 0.03318, 0.8664, -0.4961, 0.05679, 0.9637, -0.2593, -0.06317, 0.9637, -0.2593, 0.06317, 0.248, -0.9665, -0.06645, 0.5062, -0.8618, -0.03318, 0.2577, -0.9661, -0.01689, 0.4955, -0.8584, -0.1328, 0.8664, -0.4961, -0.05679, 0.5062, -0.8618, -0.03318, 0.84, -0.4936, -0.2251, 0.9637, -0.2593, -0.06317, 0.8664, -0.4961, -0.05679, -0.06645, -0.9665, -0.248, -0.03318, -0.8618, -0.5062, -0.01689, -0.9661, -0.2577, -0.1328, -0.8584, -0.4955, -0.05679, -0.4961, -0.8664, -0.03318, -0.8618, -0.5062, -0.2251, -0.4936, -0.84, -0.06317, -0.2593, -0.9637, -0.05679, -0.4961, -0.8664, -0.2577, -0.9661, 0.01689, -0.5062, -0.8618, -0.03318, -0.2577, -0.9661, -0.01689, -0.5062, -0.8618, 0.03318, -0.8664, -0.4961, -0.05679, -0.5062, -0.8618, -0.03318, -0.8664, -0.4961, -0.05679, -0.9637, -0.2593, 0.06317, -0.9637, -0.2593, -0.06317, -0.248, -0.9665, 0.06645, -0.5062, -0.8618, 0.03318, -0.2577, -0.9661, 0.01689, -0.4955, -0.8584, 0.1328, -0.8664, -0.4961, 0.05679, -0.5062, -0.8618, 0.03318, -0.84, -0.4936, 0.2251, -0.9637, -0.2593, 0.06317, -0.8664, -0.4961, 0.05679, -0.1815, -0.9665, 0.1815, -0.4443, -0.8584, 0.2565, -0.2223, -0.9665, 0.1284, -0.4443, -0.8584, 0.2565, -0.615, -0.4936, 0.615, -0.7532, -0.4936, 0.4348, -0.615, -0.4936, 0.615, -0.836, -0.2609, 0.4827, -0.7532, -0.4936, 0.4348, 0.06645, -0.9665, -0.248, 0.03318, -0.8618, -0.5062, 0.1328, -0.8584, -0.4955, 0.1328, -0.8584, -0.4955, 0.05679, -0.4961, -0.8664, 0.2251, -0.4936, -0.84, 0.2251, -0.4936, -0.84, 0.06317, -0.2593, -0.9637, 0.2499, -0.2609, -0.9325, -0.2223, -0.9665, 0.1284, -0.4955, -0.8584, 0.1328, -0.248, -0.9665, 0.06645, -0.4443, -0.8584, 0.2565, -0.84, -0.4936, 0.2251, -0.4955, -0.8584, 0.1328, -0.7532, -0.4936, 0.4348, -0.9325, -0.2609, 0.2498, -0.84, -0.4936, 0.2251, 0.248, -0.9665, 0.06645, 0.5062, -0.8618, 0.03318, 0.4955, -0.8584, 0.1328, 0.4955, -0.8584, 0.1328, 0.8664, -0.4961, 0.05679, 0.84, -0.4936, 0.2251, 0.84, -0.4936, 0.2251, 0.9637, -0.2593, 0.06317, 0.9325, -0.2609, 0.2498, -0.1284, -0.9665, -0.2223, -0.3628, -0.8584, -0.3628, -0.2565, -0.8584, -0.4443, -0.3628, -0.8584, -0.3628, -0.4348, -0.4936, -0.7532, -0.2565, -0.8584, -0.4443, -0.4348, -0.4936, -0.7532, -0.6826, -0.2609, -0.6826, -0.4827, -0.2609, -0.836, -0.06645, -0.9665, 0.248, -0.03318, -0.8618, 0.5062, -0.1328, -0.8584, 0.4955, -0.1328, -0.8584, 0.4955, -0.05679, -0.4961, 0.8664, -0.2251, -0.4936, 0.84, -0.2251, -0.4936, 0.84, -0.06317, -0.2593, 0.9637, -0.2499, -0.2609, 0.9325, -0.01689, -0.9661, -0.2577, 0.03318, -0.8618, -0.5062, 0.01689, -0.9661, -0.2577, -0.03318, -0.8618, -0.5062, 0.05679, -0.4961, -0.8664, 0.03318, -0.8618, -0.5062, -0.05679, -0.4961, -0.8664, 0.06317, -0.2593, -0.9637, 0.05679, -0.4961, -0.8664, -0.248, -0.9665, -0.06645, -0.5062, -0.8618, -0.03318, -0.4955, -0.8584, -0.1328, -0.4955, -0.8584, -0.1328, -0.8664, -0.4961, -0.05679, -0.84, -0.4936, -0.2251, -0.84, -0.4936, -0.2251, -0.9637, -0.2593, -0.06317, -0.9325, -0.2609, -0.2498, 0.0, -1.0, 5.867e-07, 0.0, -1.0, -5.868e-07, 0.0, -1.0, -1.174e-06, 0.5, 0.0, -0.866, 0.5, 0.0, -0.866, 0.2588, 0.0, -0.9659, -0.5, 0.0, -0.866, -0.5, 0.0, -0.866, -0.2588, 0.0, -0.9659, -0.5, 0.0, -0.866, -0.5, 0.0, -0.866, -0.866, 0.0, -0.5, -0.866, 0.0, -0.5, -0.866, 0.0, -0.5, -0.9659, 0.0, -0.2588, 0.866, 0.0, -0.5, 0.866, 0.0, -0.5, 0.9659, 0.0, -0.2588, 0.866, 0.0, -0.5, 0.866, 0.0, -0.5, 0.5, 0.0, -0.866, 0.5, 0.0, 0.866, 0.5, 0.0, 0.866, 0.2588, 0.0, 0.9659, 0.0, -1.0, -4.549e-07, 0.0, -1.0, 1.758e-06, 0.0, -1.0, 4.549e-07, 0.5, 0.0, 0.866, 0.5, 0.0, 0.866, 0.866, 0.0, 0.5, 0.866, 0.0, 0.5, 0.866, 0.0, 0.5, 0.9659, 0.0, 0.2588, -0.866, 0.0, 0.5, -0.866, 0.0, 0.5, -0.9659, 0.0, 0.2588, -0.866, 0.0, 0.5, -0.866, 0.0, 0.5, -0.5, 0.0, 0.866, -0.5, 0.0, 0.866, -0.5, 0.0, 0.866, -0.2588, 0.0, 0.9659, 0.0, 1.0, 0.0, 0.0, 1.0, 0.0, 0.0, 1.0, 0.0, 0.0, 1.0, 0.0, 0.0, 1.0, 0.0, 0.0, 1.0, 0.0, 0.0, 1.0, 0.0, 0.0, 1.0, 0.0, 0.0, 1.0, 0.0, -1.0, 0.0, 0.0, -1.0, 3.298e-07, 0.0, -1.0, -1.241e-07, 0.0, 0.0, 1.0, 0.0, 0.0, 1.0, 0.0, 0.0, 1.0, 0.0, 0.0, 1.0, 0.0, 0.0, 1.0, 0.0, 0.0, 1.0, 0.0, 0.0, 0.0, 1.0, 0.0, 0.0, 1.0, 0.0, 0.0, 1.0, 1.0, 3.298e-07, 0.0, 1.0, 8.51e-07, 0.0, 1.0, -1.575e-07, 0.0, 1.0, 0.0, 0.0, 1.0, 3.298e-07, 0.0, 1.0, -1.241e-07, 0.0, -1.0, 3.298e-07, 0.0, -1.0, 8.51e-07, 0.0, -1.0, -1.575e-07, 0.0, 0.0, 0.0, -1.0, 0.0, 0.0, -1.0, 0.0, 0.0, -1.0, 0.0, -1.0, 1.758e-06, 0.0, -1.0, -4.549e-07, 0.0, -1.0, -1.246e-06, 0.0, 0.0, -1.0, 0.0, 0.0, -1.0, 0.0, 0.0, -1.0, 0.0, 0.0, 1.0, 0.0, 0.0, 1.0, 0.0, 0.0, 1.0, 0.0, -1.0, -1.899e-07, 0.0, -1.0, 0.0, 0.0, -1.0, 4.868e-08, 0.0, -1.0, 0.0, 0.0, -1.0, 0.0, 0.0, -1.0, 0.0, 0.866, 0.0, 0.5, 0.866, 0.0, 0.5, 0.5, 0.0, 0.866, 0.0, -1.0, 0.0, 0.0, -1.0, 0.0, 0.0, -1.0, 0.0, 0.0, -1.0, -1.758e-06, 0.0, -1.0, 4.549e-07, 0.0, -1.0, 1.246e-06, 1.0, 0.0, 0.0, 1.0, 0.0, 0.0, 1.0, 0.0, 0.0, 0.0, 0.0, -1.0, 0.0, 0.0, -1.0, 0.0, 0.0, -1.0, -1.0, 0.0, 0.0, -1.0, 0.0, 0.0, -1.0, 0.0, 0.0, 0.0, 0.0, 1.0, 0.0, 0.0, 1.0, 0.0, 0.0, 1.0, -1.0, 0.0, 0.0, -1.0, 0.0, 0.0, -1.0, 0.0, 0.0, 1.0, 0.0, 0.0, 1.0, 0.0, 0.0, 1.0, 0.0, 0.0, 0.0, -1.0, -1.899e-07, 0.0, -1.0, -4.832e-08, 0.0, -1.0, 4.868e-08, 0.0, -1.0, 0.0, 0.0, -1.0, -6.333e-08, 0.0, -1.0, 2.654e-07, 0.0, -1.0, -5.354e-08, 0.0, -1.0, 2.654e-07, 0.0, -1.0, -6.333e-08, 0.0, -1.0, 0.0, 0.0, -1.0, 0.0, 0.0, -1.0, -4.832e-08, 0.0, 0.0, 1.0, 0.0, 0.0, 1.0, 0.0, 0.0, 1.0, 1.0, 0.0, 0.0, 1.0, 0.0, 0.0, 1.0, 0.0, 0.0, 0.0, 0.0, -1.0, 0.0, 0.0, -1.0, 0.0, 0.0, -1.0, -1.0, 0.0, 0.0, -1.0, 0.0, 0.0, -1.0, 0.0, 0.0, 0.0, 0.0, -1.0, 0.0, 0.0, -1.0, 0.0, 0.0, -1.0, 0.0, 0.0, 1.0, 0.0, 0.0, 1.0, 0.0, 0.0, 1.0, 0.0, -1.0, 1.064e-07, 0.0, -1.0, 1.517e-08, 0.0, -1.0, 0.0, 0.0, -1.0, 0.0, 0.0, -1.0, 1.064e-07, 0.0, -1.0, 0.0, -1.0, 0.0, 0.0, -1.0, 0.0, 0.0, -1.0, 0.0, 0.0, 0.0, 0.0, 1.0, 0.0, 0.0, 1.0, 0.0, 0.0, 1.0, 1.0, 0.0, 0.0, 1.0, 0.0, 0.0, 1.0, 0.0, 0.0, 1.0, 0.0, 0.0, 1.0, 0.0, 0.0, 1.0, 0.0, 0.0, 0.0, 0.0, 1.0, 0.0, 0.0, 1.0, 0.0, 0.0, 1.0, 0.0, -1.0, -5.354e-08, 0.0, -1.0, -2.416e-07, 0.0, -1.0, -2.154e-07, 0.0, -1.0, 1.631e-07, 0.0, -1.0, -2.154e-07, 0.0, -1.0, -1.07e-07, 0.0, 1.0, 0.0, 0.0, 1.0, 0.0, 0.0, 1.0, 0.0, 0.0, -1.0, -1.07e-07, 0.0, -1.0, 0.0, 0.0, -1.0, 0.0, -1.0, 0.0, 0.0, -1.0, 0.0, 0.0, -1.0, 0.0, 0.0, 0.0, 0.0, -1.0, 0.0, 0.0, -1.0, 0.0, 0.0, -1.0, -1.0, 0.0, 0.0, -1.0, 0.0, 0.0, -1.0, 0.0, 0.0, 0.0, 0.0, 1.0, 0.0, 0.0, 1.0, 0.0, 0.0, 1.0, 1.0, 0.0, 0.0, 1.0, 0.0, 0.0, 1.0, 0.0, 0.0, 0.866, 0.0, 0.5, 0.866, 0.0, 0.5, 0.9659, 0.0, 0.2588, 0.0, 1.0, 0.0, 0.0, 1.0, 0.0, 0.0, 1.0, 0.0, 0.0, 1.0, 0.0, 0.0, 1.0, 0.0, 0.0, 1.0, 0.0, 0.0, 1.0, 0.0, 0.0, 1.0, 0.0, 0.0, 1.0, 0.0, 0.0, -1.0, 0.0, 0.0, -1.0, 0.0, 0.0, -1.0, -1.214e-07, 0.5, 0.0, 0.866, 0.5, 0.0, 0.866, 0.2588, 0.0, 0.9659, -0.866, 0.0, -0.5, -0.866, 0.0, -0.5, -0.9659, 0.0, -0.2588, 1.0, 0.0, 0.0, 1.0, 0.0, 0.0, 1.0, 0.0, 0.0, 0.0, 0.0, 1.0, 0.0, 0.0, 1.0, 0.0, 0.0, 1.0, -0.5, 0.0, 0.866, -0.5, 0.0, 0.866, -0.2588, 0.0, 0.9659, 0.0, 1.0, 0.0, 0.0, 1.0, 0.0, 0.0, 1.0, 0.0, 0.0, 1.0, 0.0, 0.0, 1.0, 0.0, 0.0, 1.0, 0.0, 0.0, 1.0, 0.0, 0.0, 1.0, 0.0, 0.0, 1.0, 0.0, 0.0, 1.0, 0.0, 0.0, 1.0, 0.0, 0.0, 1.0, 0.0, -0.5, 0.0, 0.866, -0.5, 0.0, 0.866, -0.866, 0.0, 0.5, -0.866, 0.0, 0.5, -0.866, 0.0, 0.5, -0.9659, 0.0, 0.2588, 0.0, 0.0, 1.0, 0.0, 0.0, 1.0, 0.0, 0.0, 1.0, -1.0, 0.0, 0.0, -1.0, 0.0, 0.0, -1.0, 0.0, 0.0, -0.5, 0.0, -0.866, -0.5, 0.0, -0.866, -0.2588, 0.0, -0.9659, 0.0, 1.0, 0.0, 0.0, 1.0, 0.0, 0.0, 1.0, 0.0, 0.0, 1.0, 0.0, 0.0, 1.0, 0.0, 0.0, 1.0, 0.0, 0.0, 1.0, 0.0, 0.0, 1.0, 0.0, 0.0, 1.0, 0.0, 0.0, 1.0, 0.0, 0.0, 1.0, 0.0, 0.0, 1.0, 0.0, 0.0, -1.0, 5.354e-08, 0.0, -1.0, -1.631e-07, 0.0, -1.0, 2.154e-07, 0.0, -1.0, -1.631e-07, 0.0, -1.0, -1.214e-07, 0.0, -1.0, 4.868e-08, -0.866, 0.0, -0.5, -0.866, 0.0, -0.5, -0.5, 0.0, -0.866, -1.0, 0.0, 0.0, -1.0, 0.0, 0.0, -1.0, 0.0, 0.0, 0.0, 0.0, -1.0, 0.0, 0.0, -1.0, 0.0, 0.0, -1.0, 0.0, 0.0, -1.0, 0.0, 0.0, -1.0, 0.0, 0.0, -1.0, 1.0, 0.0, 0.0, 1.0, 0.0, 0.0, 1.0, 0.0, 0.0, 0.0, 1.0, 0.0, 0.0, 1.0, 0.0, 0.0, 1.0, 0.0, 0.0, 1.0, 0.0, 0.0, 1.0, 0.0, 0.0, 1.0, 0.0, 0.0, 1.0, 0.0, 0.0, 1.0, 0.0, 0.0, 1.0, 0.0, 0.0, 1.0, 0.0, 0.0, 1.0, 0.0, 0.0, 1.0, 0.0, 0.5, 0.0, -0.866, 0.5, 0.0, -0.866, 0.2588, 0.0, -0.9659, 0.866, 0.0, -0.5, 0.866, 0.0, -0.5, 0.9659, 0.0, -0.2588, 0.0, 0.0, -1.0, 0.0, 0.0, -1.0, 0.0, 0.0, -1.0, 0.5, 0.0, -0.866, 0.5, 0.0, -0.866, 0.866, 0.0, -0.5, 0.0, -1.0, 7.312e-08, 0.0, -1.0, 0.0, 0.0, -1.0, 0.0, 0.0, -1.0, 1.521e-07, 0.0, -1.0, 1.936e-08, 0.0, -1.0, 0.0, 0.0, 0.0, -1.0, 0.0, 0.0, -1.0, 0.0, 0.0, -1.0, 0.0, -1.0, 1.936e-08, 0.0, -1.0, 1.521e-07, 0.0, -1.0, 4.868e-08, 0.0, 1.0, -5.812e-07, 0.0, 1.0, 2.906e-07, 0.0, 1.0, 0.0, -0.2588, 0.0, -0.9659, -0.5, 0.0, -0.866, -0.5, 0.0, -0.866, 0.9659, 0.0, -0.2588, 0.9979, 0.0, -0.0654, 0.9979, 0.0, -0.0654, 0.7071, 0.0, -0.7071, 0.5, 0.0, -0.866, 0.5, 0.0, -0.866, 0.866, 0.0, -0.5, 0.7071, 0.0, -0.7071, 0.7071, 0.0, -0.7071, -0.2588, 0.0, -0.9659, -0.0654, 0.0, -0.9979, -0.0654, 0.0, -0.9979, 0.2588, 0.0, -0.9659, 0.0654, 0.0, -0.9979, 0.0654, 0.0, -0.9979, -0.7071, 0.0, -0.7071, -0.866, 0.0, -0.5, -0.866, 0.0, -0.5, 0.5, 0.0, -0.866, 0.2588, 0.0, -0.9659, 0.2588, 0.0, -0.9659, -0.866, 0.0, -0.5, -0.9659, 0.0, -0.2588, -0.9659, 0.0, -0.2588, -0.9979, 0.0, 0.0654, -0.9979, 0.0, -0.0654, -0.9979, 0.0, -0.0654, -0.0654, 0.0, -0.9979, 0.0654, 0.0, -0.9979, 0.0654, 0.0, -0.9979, -0.5, 0.0, -0.866, -0.7071, 0.0, -0.7071, -0.7071, 0.0, -0.7071, -0.9659, 0.0, -0.2588, -0.9979, 0.0, -0.0654, -0.9979, 0.0, -0.0654, -0.9659, 0.0, 0.2588, -0.9979, 0.0, 0.0654, -0.9979, 0.0, 0.0654, -0.9659, 0.0, 0.2588, -0.866, 0.0, 0.5, -0.866, 0.0, 0.5, -0.2588, 0.0, 0.9659, -0.0654, 0.0, 0.9979, -0.0654, 0.0, 0.9979, 0.9659, 0.0, 0.2588, 0.9979, 0.0, 0.0654, 0.9979, 0.0, 0.0654, -0.866, 0.0, 0.5, -0.7071, 0.0, 0.7071, -0.7071, 0.0, 0.7071, -0.5, 0.0, 0.866, -0.2588, 0.0, 0.9659, -0.2588, 0.0, 0.9659, 0.7071, 0.0, 0.7071, 0.866, 0.0, 0.5, 0.866, 0.0, 0.5, 0.866, 0.0, 0.5, 0.9659, 0.0, 0.2588, 0.9659, 0.0, 0.2588, 0.5, 0.0, 0.866, 0.7071, 0.0, 0.7071, 0.7071, 0.0, 0.7071, 0.9659, 0.0, -0.2588, 0.866, 0.0, -0.5, 0.866, 0.0, -0.5, 0.2588, 0.0, 0.9659, 0.5, 0.0, 0.866, 0.5, 0.0, 0.866, 0.9979, 0.0, -0.0654, 0.9979, 0.0, 0.0654, 0.9979, 0.0, 0.0654, 0.2588, 0.0, 0.9659, 0.0654, 0.0, 0.9979, 0.0654, 0.0, 0.9979, -0.7071, 0.0, 0.7071, -0.5, 0.0, 0.866, -0.5, 0.0, 0.866, 0.0654, 0.0, 0.9979, -0.0654, 0.0, 0.9979, -0.0654, 0.0, 0.9979, 0.1284, -0.9665, 0.2223, 0.2565, -0.8584, 0.4443, 0.1328, -0.8584, 0.4955, 0.2565, -0.8584, 0.4443, 0.4348, -0.4936, 0.7532, 0.2251, -0.4936, 0.84, 0.4348, -0.4936, 0.7532, 0.4827, -0.2609, 0.836, 0.2498, -0.2609, 0.9325, 0.2223, -0.9665, -0.1284, 0.4443, -0.8584, -0.2565, 0.4955, -0.8584, -0.1328, 0.4443, -0.8584, -0.2565, 0.7532, -0.4936, -0.4348, 0.84, -0.4936, -0.2251, 0.7532, -0.4936, -0.4348, 0.836, -0.2609, -0.4827, 0.9325, -0.2609, -0.2498, 0.1815, -0.9665, -0.1815, 0.3628, -0.8584, -0.3628, 0.4443, -0.8584, -0.2565, 0.4443, -0.8584, -0.2565, 0.3628, -0.8584, -0.3628, 0.615, -0.4936, -0.615, 0.615, -0.4936, -0.615, 0.6826, -0.2609, -0.6826, 0.836, -0.2609, -0.4827, 0.1284, -0.9665, -0.2223, 0.2565, -0.8584, -0.4443, 0.3628, -0.8584, -0.3628, 0.2565, -0.8584, -0.4443, 0.4348, -0.4936, -0.7532, 0.615, -0.4936, -0.615, 0.4348, -0.4936, -0.7532, 0.4827, -0.2609, -0.836, 0.6826, -0.2609, -0.6826, 0.1284, -0.9665, -0.2223, 0.06645, -0.9665, -0.248, 0.1328, -0.8584, -0.4955, 0.2565, -0.8584, -0.4443, 0.1328, -0.8584, -0.4955, 0.2251, -0.4936, -0.84, 0.2251, -0.4936, -0.84, 0.2499, -0.2609, -0.9325, 0.4827, -0.2609, -0.836, -0.1815, -0.9665, -0.1815, -0.2223, -0.9665, -0.1284, -0.4443, -0.8584, -0.2565, -0.4443, -0.8584, -0.2565, -0.7532, -0.4936, -0.4348, -0.615, -0.4936, -0.615, -0.7532, -0.4936, -0.4348, -0.836, -0.2609, -0.4827, -0.6826, -0.2609, -0.6826, -0.2223, -0.9665, -0.1284, -0.248, -0.9665, -0.06645, -0.4955, -0.8584, -0.1328, -0.4443, -0.8584, -0.2565, -0.4955, -0.8584, -0.1328, -0.84, -0.4936, -0.2251, -0.7532, -0.4936, -0.4348, -0.84, -0.4936, -0.2251, -0.9325, -0.2609, -0.2498, -0.1284, -0.9665, -0.2223, -0.2565, -0.8584, -0.4443, -0.1328, -0.8584, -0.4955, -0.2565, -0.8584, -0.4443, -0.4348, -0.4936, -0.7532, -0.2251, -0.4936, -0.84, -0.4348, -0.4936, -0.7532, -0.4827, -0.2609, -0.836, -0.2498, -0.2609, -0.9325, -0.1284, -0.9665, 0.2223, -0.2565, -0.8584, 0.4443, -0.3628, -0.8584, 0.3628, -0.2565, -0.8584, 0.4443, -0.4348, -0.4936, 0.7532, -0.615, -0.4936, 0.615, -0.4348, -0.4936, 0.7532, -0.4827, -0.2609, 0.836, -0.6826, -0.2609, 0.6826, -0.1284, -0.9665, 0.2223, -0.06645, -0.9665, 0.248, -0.1328, -0.8584, 0.4955, -0.2565, -0.8584, 0.4443, -0.1328, -0.8584, 0.4955, -0.2251, -0.4936, 0.84, -0.2251, -0.4936, 0.84, -0.2499, -0.2609, 0.9325, -0.4827, -0.2609, 0.836, 0.1815, -0.9665, 0.1815, 0.2223, -0.9665, 0.1284, 0.4443, -0.8584, 0.2565, 0.4443, -0.8584, 0.2565, 0.7532, -0.4936, 0.4348, 0.615, -0.4936, 0.615, 0.7532, -0.4936, 0.4348, 0.836, -0.2609, 0.4827, 0.6826, -0.2609, 0.6826, 0.2223, -0.9665, 0.1284, 0.248, -0.9665, 0.06645, 0.4955, -0.8584, 0.1328, 0.4443, -0.8584, 0.2565, 0.4955, -0.8584, 0.1328, 0.84, -0.4936, 0.2251, 0.7532, -0.4936, 0.4348, 0.84, -0.4936, 0.2251, 0.9325, -0.2609, 0.2498, 0.01689, -0.9661, 0.2577, 0.03318, -0.8618, 0.5062, -0.03318, -0.8618, 0.5062, 0.03318, -0.8618, 0.5062, 0.05679, -0.4961, 0.8664, -0.05679, -0.4961, 0.8664, 0.05679, -0.4961, 0.8664, 0.06317, -0.2593, 0.9637, -0.06317, -0.2593, 0.9637, 0.06645, -0.9665, 0.248, 0.1328, -0.8584, 0.4955, 0.03318, -0.8618, 0.5062, 0.1328, -0.8584, 0.4955, 0.2251, -0.4936, 0.84, 0.05679, -0.4961, 0.8664, 0.2251, -0.4936, 0.84, 0.2498, -0.2609, 0.9325, 0.06317, -0.2593, 0.9637, 0.1284, -0.9665, 0.2223, 0.1815, -0.9665, 0.1815, 0.3628, -0.8584, 0.3628, 0.3628, -0.8584, 0.3628, 0.615, -0.4936, 0.615, 0.4348, -0.4936, 0.7532, 0.4348, -0.4936, 0.7532, 0.615, -0.4936, 0.615, 0.6826, -0.2609, 0.6826, 0.2577, -0.9661, -0.01689, 0.5062, -0.8618, -0.03318, 0.5062, -0.8618, 0.03318, 0.5062, -0.8618, -0.03318, 0.8664, -0.4961, -0.05679, 0.8664, -0.4961, 0.05679, 0.8664, -0.4961, 0.05679, 0.8664, -0.4961, -0.05679, 0.9637, -0.2593, -0.06317, 0.248, -0.9665, -0.06645, 0.4955, -0.8584, -0.1328, 0.5062, -0.8618, -0.03318, 0.4955, -0.8584, -0.1328, 0.84, -0.4936, -0.2251, 0.8664, -0.4961, -0.05679, 0.84, -0.4936, -0.2251, 0.9325, -0.2609, -0.2498, 0.9637, -0.2593, -0.06317, -0.06645, -0.9665, -0.248, -0.1328, -0.8584, -0.4955, -0.03318, -0.8618, -0.5062, -0.1328, -0.8584, -0.4955, -0.2251, -0.4936, -0.84, -0.05679, -0.4961, -0.8664, -0.2251, -0.4936, -0.84, -0.2498, -0.2609, -0.9325, -0.06317, -0.2593, -0.9637, -0.2577, -0.9661, 0.01689, -0.5062, -0.8618, 0.03318, -0.5062, -0.8618, -0.03318, -0.5062, -0.8618, 0.03318, -0.8664, -0.4961, 0.05679, -0.8664, -0.4961, -0.05679, -0.8664, -0.4961, -0.05679, -0.8664, -0.4961, 0.05679, -0.9637, -0.2593, 0.06317, -0.248, -0.9665, 0.06645, -0.4955, -0.8584, 0.1328, -0.5062, -0.8618, 0.03318, -0.4955, -0.8584, 0.1328, -0.84, -0.4936, 0.2251, -0.8664, -0.4961, 0.05679, -0.84, -0.4936, 0.2251, -0.9325, -0.2609, 0.2498, -0.9637, -0.2593, 0.06317, -0.1815, -0.9665, 0.1815, -0.3628, -0.8584, 0.3628, -0.4443, -0.8584, 0.2565, -0.4443, -0.8584, 0.2565, -0.3628, -0.8584, 0.3628, -0.615, -0.4936, 0.615, -0.615, -0.4936, 0.615, -0.6826, -0.2609, 0.6826, -0.836, -0.2609, 0.4827, 0.06645, -0.9665, -0.248, 0.01689, -0.9661, -0.2577, 0.03318, -0.8618, -0.5062, 0.1328, -0.8584, -0.4955, 0.03318, -0.8618, -0.5062, 0.05679, -0.4961, -0.8664, 0.2251, -0.4936, -0.84, 0.05679, -0.4961, -0.8664, 0.06317, -0.2593, -0.9637, -0.2223, -0.9665, 0.1284, -0.4443, -0.8584, 0.2565, -0.4955, -0.8584, 0.1328, -0.4443, -0.8584, 0.2565, -0.7532, -0.4936, 0.4348, -0.84, -0.4936, 0.2251, -0.7532, -0.4936, 0.4348, -0.836, -0.2609, 0.4827, -0.9325, -0.2609, 0.2498, 0.248, -0.9665, 0.06645, 0.2577, -0.9661, 0.01689, 0.5062, -0.8618, 0.03318, 0.4955, -0.8584, 0.1328, 0.5062, -0.8618, 0.03318, 0.8664, -0.4961, 0.05679, 0.84, -0.4936, 0.2251, 0.8664, -0.4961, 0.05679, 0.9637, -0.2593, 0.06317, -0.1284, -0.9665, -0.2223, -0.1815, -0.9665, -0.1815, -0.3628, -0.8584, -0.3628, -0.3628, -0.8584, -0.3628, -0.615, -0.4936, -0.615, -0.4348, -0.4936, -0.7532, -0.4348, -0.4936, -0.7532, -0.615, -0.4936, -0.615, -0.6826, -0.2609, -0.6826, -0.06645, -0.9665, 0.248, -0.01689, -0.9661, 0.2577, -0.03318, -0.8618, 0.5062, -0.1328, -0.8584, 0.4955, -0.03318, -0.8618, 0.5062, -0.05679, -0.4961, 0.8664, -0.2251, -0.4936, 0.84, -0.05679, -0.4961, 0.8664, -0.06317, -0.2593, 0.9637, -0.01689, -0.9661, -0.2577, -0.03318, -0.8618, -0.5062, 0.03318, -0.8618, -0.5062, -0.03318, -0.8618, -0.5062, -0.05679, -0.4961, -0.8664, 0.05679, -0.4961, -0.8664, -0.05679, -0.4961, -0.8664, -0.06317, -0.2593, -0.9637, 0.06317, -0.2593, -0.9637, -0.248, -0.9665, -0.06645, -0.2577, -0.9661, -0.01689, -0.5062, -0.8618, -0.03318, -0.4955, -0.8584, -0.1328, -0.5062, -0.8618, -0.03318, -0.8664, -0.4961, -0.05679, -0.84, -0.4936, -0.2251, -0.8664, -0.4961, -0.05679, -0.9637, -0.2593, -0.06317, 0.0, -1.0, -1.174e-06, 0.0, -1.0, 0.0, 0.0, -1.0, 5.867e-07, 0.0, -1.0, 0.0, 0.0, -1.0, -8.188e-07, 0.0, -1.0, 9.31e-07, 0.0, -1.0, -8.188e-07, 0.0, -1.0, -1.83e-06, 0.0, -1.0, -1.714e-07, 0.0, -1.0, -1.83e-06, 0.0, -1.0, 8.289e-06, 0.0, -1.0, 4.144e-07, 0.0, -1.0, -1.714e-07, 0.0, -1.0, -1.83e-06, 0.0, -1.0, 4.144e-07, 0.0, -1.0, 8.289e-06, 0.0, -1.0, 0.0, 0.0, -1.0, 0.0, 0.0, -1.0, 0.0, 0.0, -1.0, 4.144e-07, 0.0, -1.0, 8.289e-06, 0.0, -1.0, -1.714e-07, 0.0, -1.0, 0.0, 0.0, -1.0, 0.0, 0.0, -1.0, 0.0, 0.0, -1.0, -5.867e-07, 0.0, -1.0, 1.174e-06, 0.0, -1.0, -5.867e-07, 0.0, -1.0, -1.291e-05, 0.0, -1.0, 5.868e-07, 0.0, -1.0, 5.868e-07, 0.0, -1.0, 2.582e-05, 0.0, -1.0, 1.174e-06, 0.0, -1.0, 1.174e-06, 0.0, -1.0, 0.0, 0.0, -1.0, 0.0, 0.0, -1.0, 0.0, 0.0, -1.0, 9.31e-07, 0.0, -1.0, -8.188e-07, 0.0, -1.0, -1.714e-07, 0.0, -1.0, 0.0, 0.0, -1.0, -8.188e-07, 0.0, -1.0, 9.31e-07, 0.0, -1.0, 4.679e-06, 0.0, -1.0, 2.578e-07, 0.0, -1.0, 4.679e-06, 0.0, -1.0, 0.0, 0.0, -1.0, 0.0, 0.0, -1.0, 0.0, 0.0, -1.0, 0.0, 0.0, -1.0, 0.0, 0.0, -1.0, 0.0, 0.0, -1.0, 2.578e-07, 0.0, -1.0, 4.679e-06, 0.0, -1.0, 2.578e-07, 0.0, -1.0, 0.0, 0.0, -1.0, 9.31e-07, 0.0, -1.0, 0.0, 0.0, -1.0, 0.0, 0.0, -1.0, 0.0, 0.0, -1.0, 0.0, 0.0, -1.0, 5.867e-07, 0.0, -1.0, 0.0, 0.0, -1.0, 5.867e-07, 0.0, -1.0, 1.291e-05, 0.0, -1.0, -5.868e-07, 0.0, -1.0, -5.868e-07, 0.0, -1.0, -2.582e-05, 0.0, -1.0, -1.174e-06, 0.0, -1.0, 0.0, 0.0, -1.0, 9.31e-07, 0.0, -1.0, 0.0, 0.0, -1.0, -5.867e-07, 0.0, -1.0, 5.868e-07, 0.0, -1.0, 1.174e-06])] * 3)])

# ---- objects
ob_shape_9_indexedfaceset = bpy.data.objects.new('SHAPE_9_IndexedFaceSet', me_shape_9_indexedfaceset)

# ---- transforms, parenting, visibility, modifiers, constraints
ob_shape_9_indexedfaceset.location = (0.0, 0.0, 0.0)
ob_shape_9_indexedfaceset.rotation_euler = (1.571, 0.0, -0.0)
ob_shape_9_indexedfaceset.scale = (2.54, 2.54, 2.54)

# ---- collection membership
col_collection.objects.link(ob_shape_9_indexedfaceset)

# ---- scene / render settings (as saved in the file)
scene.frame_start = 1; scene.frame_end = 250; scene.frame_set(1)
scene.render.engine = 'BLENDER_EEVEE_NEXT'
scene.cycles.use_denoising = False
scene.cycles.samples = 128
scene.cycles.sampling_pattern = 'TABULATED_SOBOL'
scene.cycles.use_adaptive_sampling = False
scene.cycles.use_light_tree = False
scene.view_settings.view_transform = 'Filmic'
bpy.context.view_layer.update()

# ---- added for rendering (the .blend has no active camera and no usable light): camera, sun
cam_auto = bpy.data.cameras.new('AutoCamera')
cam_auto.lens = 50.0
cam_auto.sensor_width = 36.0
cam_auto.clip_end = 1000.0
ob_auto_camera = bpy.data.objects.new('AutoCamera', cam_auto)
scene.collection.objects.link(ob_auto_camera)
ob_auto_camera.location = (1.87857, -2.25428, 1.67786)
ob_auto_camera.rotation_euler = (1.09748, -7.21219e-08, 0.694738)
scene.camera = ob_auto_camera
light_auto_sun = bpy.data.lights.new('AutoSun', 'SUN')
light_auto_sun.energy = 3.0
light_auto_sun.angle = 0.0523599
ob_auto_sun = bpy.data.objects.new('AutoSun', light_auto_sun)
scene.collection.objects.link(ob_auto_sun)
ob_auto_sun.rotation_euler = (0.872665, 0.174533, 0.523599)
bpy.context.view_layer.update()
